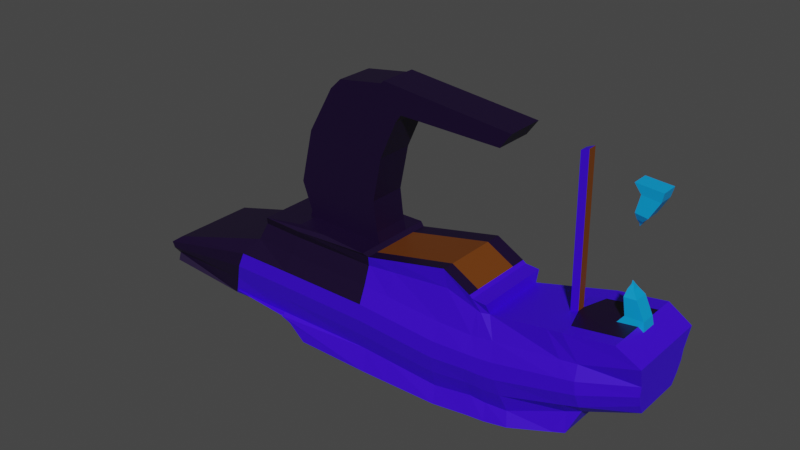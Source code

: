 # Source: PlasmaRifleSmooth.blend  (saved by Blender 3.3.6; exported with 4.5.12 LTS)
import bpy
from mathutils import Matrix  # noqa: F401  (used for matrix-valued properties, if any)

bpy.ops.wm.read_factory_settings(use_empty=True)
scene = bpy.context.scene
scene.name = 'Scene'

# ---- collections
col_collection = bpy.data.collections.new('Collection'); scene.collection.children.link(col_collection)

# ---- materials (node trees are filled in below, after node groups)
mat_main_coating = bpy.data.materials.new('Main Coating')
mat_main_coating.use_transparent_shadow = False
mat_orange = bpy.data.materials.new('Orange')
mat_orange.use_transparent_shadow = False
mat_purple_grey = bpy.data.materials.new('Purple Grey')
mat_purple_grey.use_transparent_shadow = False
mat_light_blue = bpy.data.materials.new('Light Blue')
mat_light_blue.use_transparent_shadow = False
mat_purple = bpy.data.materials.new('Purple')
mat_purple.use_transparent_shadow = False

# ---- material node trees
mat_main_coating.use_nodes = True; mat_main_coating.node_tree.nodes.clear()
_N = mat_main_coating.node_tree.nodes; _L = mat_main_coating.node_tree.links
n0 = _N.new('ShaderNodeBsdfPrincipled'); n0.name = 'Principled BSDF'; n0.location = (10, 300)
n0.distribution = 'GGX'
n0.subsurface_method = 'RANDOM_WALK_SKIN'
n0.inputs[0].default_value = (0.04396, 0.0, 0.8, 1.0)
n0.inputs[3].default_value = 1.45
n0.inputs[27].default_value = (0.0, 0.0, 0.0, 1.0)
n0.inputs[28].default_value = 1.0
n1 = _N.new('ShaderNodeOutputMaterial'); n1.name = 'Material Output'; n1.location = (300, 300)
_L.new(n0.outputs[0], n1.inputs[0])
n1.is_active_output = True
mat_orange.use_nodes = True; mat_orange.node_tree.nodes.clear()
_N = mat_orange.node_tree.nodes; _L = mat_orange.node_tree.links
n0 = _N.new('ShaderNodeBsdfPrincipled'); n0.name = 'Principled BSDF'; n0.location = (10, 300)
n0.distribution = 'GGX'
n0.subsurface_method = 'RANDOM_WALK_SKIN'
n0.inputs[0].default_value = (0.1557, 0.04054, 0.002809, 1.0)
n0.inputs[3].default_value = 1.45
n0.inputs[27].default_value = (0.0, 0.0, 0.0, 1.0)
n0.inputs[28].default_value = 1.0
n1 = _N.new('ShaderNodeOutputMaterial'); n1.name = 'Material Output'; n1.location = (300, 300)
_L.new(n0.outputs[0], n1.inputs[0])
n1.is_active_output = True
mat_purple_grey.use_nodes = True; mat_purple_grey.node_tree.nodes.clear()
_N = mat_purple_grey.node_tree.nodes; _L = mat_purple_grey.node_tree.links
n0 = _N.new('ShaderNodeBsdfPrincipled'); n0.name = 'Principled BSDF'; n0.location = (10, 300)
n0.distribution = 'GGX'
n0.subsurface_method = 'RANDOM_WALK_SKIN'
n0.inputs[0].default_value = (0.007338, 0.0, 0.02422, 1.0)
n0.inputs[3].default_value = 1.45
n0.inputs[27].default_value = (0.0, 0.0, 0.0, 1.0)
n0.inputs[28].default_value = 1.0
n1 = _N.new('ShaderNodeOutputMaterial'); n1.name = 'Material Output'; n1.location = (300, 300)
_L.new(n0.outputs[0], n1.inputs[0])
n1.is_active_output = True
mat_light_blue.use_nodes = True; mat_light_blue.node_tree.nodes.clear()
_N = mat_light_blue.node_tree.nodes; _L = mat_light_blue.node_tree.links
n0 = _N.new('ShaderNodeBsdfPrincipled'); n0.name = 'Principled BSDF'; n0.location = (10, 300)
n0.distribution = 'GGX'
n0.subsurface_method = 'RANDOM_WALK_SKIN'
n0.inputs[0].default_value = (0.0, 0.3367, 0.8, 1.0)
n0.inputs[3].default_value = 1.45
n0.inputs[27].default_value = (0.0, 0.0, 0.0, 1.0)
n0.inputs[28].default_value = 1.0
n1 = _N.new('ShaderNodeOutputMaterial'); n1.name = 'Material Output'; n1.location = (300, 300)
_L.new(n0.outputs[0], n1.inputs[0])
n1.is_active_output = True
mat_purple.use_nodes = True; mat_purple.node_tree.nodes.clear()
_N = mat_purple.node_tree.nodes; _L = mat_purple.node_tree.links
n0 = _N.new('ShaderNodeBsdfPrincipled'); n0.name = 'Principled BSDF'; n0.location = (10, 300)
n0.distribution = 'GGX'
n0.subsurface_method = 'RANDOM_WALK_SKIN'
n0.inputs[0].default_value = (0.2718, 0.0, 0.8, 1.0)
n0.inputs[3].default_value = 1.45
n0.inputs[27].default_value = (0.0, 0.0, 0.0, 1.0)
n0.inputs[28].default_value = 1.0
n1 = _N.new('ShaderNodeOutputMaterial'); n1.name = 'Material Output'; n1.location = (300, 300)
_L.new(n0.outputs[0], n1.inputs[0])
n1.is_active_output = True

# ---- world
world_world = bpy.data.worlds.new('World'); scene.world = world_world
world_world.use_nodes = True; world_world.node_tree.nodes.clear()
_N = world_world.node_tree.nodes; _L = world_world.node_tree.links
n0 = _N.new('ShaderNodeOutputWorld'); n0.name = 'World Output'; n0.location = (300, 300)
n1 = _N.new('ShaderNodeBackground'); n1.name = 'Background'; n1.location = (10, 300)
n1.inputs[0].default_value = (0.05088, 0.05088, 0.05088, 1.0)
_L.new(n1.outputs[0], n0.inputs[0])
n0.is_active_output = True
world_world.color = (0.05088, 0.05088, 0.05088)
world_world.use_sun_shadow = False
world_world.sun_shadow_jitter_overblur = 0.0

# ---- meshes
me_cube_006 = bpy.data.meshes.new('Cube.006')
me_cube_006.from_pydata([(-3.924, -1.13, -2.385), (-2.252, -1.226, 0.8413), (-3.925, 1.225, -2.301), (-2.252, 1.221, 0.8413), (1.446, -1.052, -2.3), (1.737, -1.22, 0.904), (1.446, 1.047, -2.3), (1.737, 1.215, 0.9038), (-0.8494, -1.214, 1.07), (-0.8494, 1.209, 1.07), (1.593, -1.286, 1.003), (1.593, 1.281, 1.003), (-1.852, 1.057, -2.292), (-0.9129, 1.284, 0.8528), (-1.851, -1.082, -2.324), (-0.9129, -1.289, 0.8529), (0.09137, 1.209, 1.039), (0.09137, -1.214, 1.039), (-3.789, -1.205, -2.238), (-3.798, 1.204, -2.205), (-1.847, 1.266, -2.336), (-1.839, -1.243, -2.367), (1.445, -1.21, -3.011), (1.445, 1.205, -3.011), (-1.862, 1.206, -2.418), (-1.862, -1.211, -2.418), (-0.9812, -1.204, -3.007), (-0.9812, 1.199, -3.007), (-1.519, 1.199, -2.545), (-1.519, -1.204, -2.545), (-2.63, -1.202, -0.008571), (-2.63, 1.197, -0.008571), (1.636, 1.267, -0.007876), (1.635, -1.272, -0.005124), (-1.18, -1.273, -0.02953), (-1.18, 1.268, -0.02953), (-6.362, -1.409, -1.952), (-6.361, 1.561, -1.929), (-6.147, -1.362, -1.032), (-6.147, 1.357, -1.032), (3.987, -1.051, -2.431), (4.353, -1.22, 1.479), (3.987, 1.046, -2.431), (4.353, 1.215, 1.478), (4.051, -1.21, -2.948), (4.051, 1.205, -2.948), (4.293, 1.389, -0.16), (4.293, -1.272, -0.1522), (5.21, -1.052, -2.21), (5.202, -1.221, 1.012), (5.21, 1.047, -2.21), (5.202, 1.216, 1.011), (5.224, -1.21, -2.776), (5.224, 1.206, -2.776), (5.331, 1.39, -0.1402), (5.342, -1.272, -0.1312), (5.71, -1.053, -2.224), (5.295, -1.225, 0.9342), (5.71, 1.048, -2.224), (5.294, 1.22, 0.9333), (5.774, -1.212, -2.716), (5.774, 1.207, -2.716), (5.552, 1.268, -0.1022), (5.564, -1.272, -0.09842), (6.406, -1.052, -2.16), (5.724, -1.225, 0.9081), (6.406, 1.047, -2.16), (5.723, 1.22, 0.9077), (6.524, -1.21, -2.561), (6.524, 1.205, -2.561), (6.007, 1.267, -0.03896), (6.007, -1.272, -0.03896), (-2.402, -1.067, 0.5386), (-2.402, 1.062, 0.5386), (1.678, 1.12, 0.5803), (1.677, -1.126, 0.5837), (-1.019, -1.13, 0.5533), (-1.019, 1.125, 0.5532), (4.407, 1.115, 0.8727), (4.407, -1.121, 0.8811), (5.363, 1.119, 0.5842), (5.374, -1.124, 0.5945), (5.498, 1.122, 0.5556), (5.512, -1.127, 0.5608), (5.752, 1.059, 0.578), (5.752, -1.064, 0.5784), (8.459, -0.7458, -1.382), (8.459, 0.741, -1.382), (8.099, -0.8578, -2.171), (8.099, 0.853, -2.171), (8.522, 1.267, 0.3525), (8.522, -1.272, 0.3525), (8.043, 1.313, 1.076), (8.043, -1.317, 1.076), (10.09, -0.7596, -0.6507), (10.09, 0.7548, -0.6507), (10.19, 1.267, 0.9036), (10.19, -1.272, 0.9036), (9.491, 1.313, 1.31), (9.491, -1.318, 1.31), (-3.411, 1.427, -1.132), (1.543, 1.427, -1.118), (1.543, -1.432, -1.118), (-1.509, -1.432, -1.115), (-1.509, 1.427, -1.115), (-3.411, -1.432, -1.132), (-6.503, 1.427, -1.529), (-6.503, -1.432, -1.529), (4.14, 1.427, -1.258), (4.14, -1.432, -1.258), (5.274, 1.427, -1.136), (5.274, -1.432, -1.136), (5.634, 1.427, -1.126), (5.634, -1.432, -1.126), (6.2, 1.427, -1.066), (6.2, -1.432, -1.066), (8.602, 1.427, -0.4434), (8.602, -1.432, -0.4434), (10.13, 1.046, -0.008018), (10.13, -1.051, -0.008018), (-3.165, -1.443, -0.6014), (-6.573, -1.443, -1.333), (-3.165, 1.438, -0.6014), (1.589, 1.438, -0.5682), (1.589, -1.443, -0.5682), (-1.344, -1.443, -0.5806), (-1.344, 1.438, -0.5806), (-6.573, 1.438, -1.333), (4.216, 1.561, -0.7102), (4.216, -1.443, -0.7102), (5.308, 1.561, -0.6395), (5.308, -1.443, -0.6395), (5.599, 1.438, -0.6192), (5.599, -1.443, -0.6192), (6.104, 1.438, -0.5596), (6.104, -1.443, -0.5596), (8.564, 1.438, -0.05201), (8.564, -1.443, -0.05201), (10.15, 1.054, 0.2993), (10.15, -1.059, 0.2993), (-3.663, 1.427, -1.674), (1.496, 1.268, -1.694), (1.496, -1.273, -1.694), (-1.676, -1.273, -1.677), (-1.676, 1.268, -1.677), (-6.432, 1.427, -1.729), (4.063, 1.268, -1.832), (4.063, -1.273, -1.832), (5.24, 1.268, -1.66), (5.24, -1.273, -1.66), (5.67, 1.268, -1.66), (5.67, -1.273, -1.66), (6.301, 1.268, -1.601), (6.301, -1.273, -1.601), (8.648, 1.269, -0.8626), (8.648, -1.274, -0.8626), (10.11, 0.9306, -0.337), (10.11, -0.9354, -0.337), (-3.663, -1.273, -1.693), (-6.433, -1.275, -1.752), (-3.925, 0.7612, -2.318), (-2.252, 0.739, 0.8413), (1.737, 0.7354, 0.9038), (-0.8494, 0.7319, 1.07), (1.593, 0.7753, 1.003), (0.09137, 0.7319, 1.039), (-1.852, 0.6355, -2.298), (-3.796, 0.7293, -2.211), (-1.846, 0.7715, -2.342), (1.445, 0.7297, -3.011), (-1.862, 0.7302, -2.418), (-0.9812, 0.726, -3.007), (-1.519, 0.726, -2.545), (-2.63, 0.7246, -0.008571), (-6.361, 0.976, -1.933), (-6.147, 0.8218, -1.032), (4.353, 0.7353, 1.478), (4.051, 0.7293, -2.948), (5.202, 0.7362, 1.011), (5.224, 0.7298, -2.776), (5.294, 0.7382, 0.9335), (5.774, 0.7305, -2.716), (5.723, 0.7385, 0.9078), (6.524, 0.7295, -2.561), (5.752, 0.6409, 0.5781), (-2.402, 0.6431, 0.5386), (8.459, 0.4482, -1.382), (8.099, 0.5161, -2.171), (8.043, 0.7947, 1.076), (10.09, 0.4565, -0.6507), (10.19, 0.7672, 0.9036), (9.491, 0.7947, 1.31), (10.13, 0.6331, -0.008018), (-6.503, 0.864, -1.529), (10.15, 0.6379, 0.2993), (-6.573, 0.8705, -1.333), (-6.432, 0.8949, -1.734), (10.11, 0.5631, -0.337), (2.597, 1.215, 1.093), (2.597, -1.22, 1.093), (2.51, 1.307, -0.05789), (2.281, 1.047, -2.343), (2.509, -1.272, -0.05347), (2.302, -1.21, -2.991), (2.281, -1.052, -2.343), (2.302, 1.205, -2.991), (2.575, 1.118, 0.6764), (2.575, -1.124, 0.6815), (2.397, -1.432, -1.164), (2.397, 1.427, -1.164), (2.453, -1.443, -0.6149), (2.453, 1.478, -0.6149), (2.34, 1.268, -1.739), (2.34, -1.273, -1.739), (2.302, 0.7296, -2.991), (2.597, 0.7354, 1.093), (-3.924, -0.7646, -2.372), (1.737, -0.8419, 0.9039), (1.593, -0.8871, 1.003), (0.09137, -0.8378, 1.039), (-1.851, -0.7496, -2.319), (-3.79, -0.8308, -2.233), (-1.84, -0.8537, -2.362), (-1.862, -0.8358, -2.418), (-1.519, -0.831, -2.545), (-6.362, -0.9477, -1.948), (4.353, -0.8418, 1.479), (5.202, -0.8429, 1.012), (5.295, -0.8455, 0.9341), (5.723, -0.8454, 0.908), (5.752, -0.7345, 0.5783), (8.043, -0.9092, 1.076), (10.19, -0.8779, 0.9036), (9.491, -0.9092, 1.31), (10.13, -0.7253, -0.008018), (10.15, -0.7308, 0.2993), (10.11, -0.6458, -0.337), (-2.252, -0.8458, 0.8413), (-0.8494, -0.8378, 1.07), (1.445, -0.8352, -3.011), (-0.9812, -0.831, -3.007), (-2.63, -0.8294, -0.008571), (-6.147, -0.94, -1.032), (4.051, -0.8348, -2.948), (5.224, -0.8354, -2.776), (5.774, -0.8362, -2.716), (6.524, -0.835, -2.561), (-2.402, -0.7367, 0.5386), (8.459, -0.515, -1.382), (8.099, -0.5923, -2.171), (10.09, -0.5245, -0.6507), (-6.503, -0.988, -1.529), (-6.573, -0.9954, -1.333), (-6.433, -0.8554, -1.748), (2.302, -0.8351, -2.991), (2.597, -0.8418, 1.093), (-2.252, 0.1951, 0.8413), (-0.8494, 0.1932, 1.07), (1.445, 0.1926, -3.011), (-0.9812, 0.1916, -3.007), (-2.63, 0.1913, -0.008571), (-6.147, 0.2172, -1.032), (4.051, 0.1925, -2.948), (5.224, 0.1927, -2.776), (5.774, 0.1929, -2.716), (6.524, 0.1926, -2.561), (-2.402, 0.1695, 0.5386), (8.459, 0.1176, -1.382), (8.099, 0.1357, -2.171), (10.09, 0.1199, -0.6507), (-6.503, 0.2284, -1.529), (-6.573, 0.2301, -1.333), (-6.433, 0.2942, -1.739), (2.597, 0.1941, 1.093), (-3.925, 0.2375, -2.336), (1.737, 0.1941, 0.9039), (1.593, 0.2048, 1.003), (0.09137, 0.1932, 1.039), (-1.851, 0.1601, -2.305), (-3.794, 0.1939, -2.219), (-1.844, 0.2138, -2.349), (-1.862, 0.1928, -2.418), (-1.519, 0.1916, -2.545), (-6.361, 0.3158, -1.939), (4.353, 0.1941, 1.479), (5.202, 0.1943, 1.011), (5.295, 0.1947, 0.9337), (5.723, 0.1949, 0.9079), (5.752, 0.1689, 0.5782), (7.815, 0.0663, 1.073), (10.19, 0.2026, 0.9036), (9.491, 0.2099, 1.31), (10.13, 0.1669, -0.008018), (10.15, 0.1682, 0.2993), (10.11, 0.1483, -0.337), (2.302, 0.1926, -2.991), (-3.924, -0.1628, -2.351), (1.737, -0.2197, 0.9039), (1.593, -0.2314, 1.003), (0.09137, -0.2186, 1.039), (-1.851, -0.2033, -2.311), (-3.792, -0.2154, -2.224), (-1.842, -0.2126, -2.354), (-1.862, -0.2181, -2.418), (-1.519, -0.2169, -2.545), (-6.362, -0.1889, -1.942), (4.353, -0.2197, 1.479), (5.202, -0.22, 1.011), (5.295, -0.2208, 0.9338), (5.723, -0.2206, 0.9079), (5.752, -0.1919, 0.5782), (7.812, -0.1972, 1.073), (10.19, -0.229, 0.9036), (9.491, -0.2371, 1.31), (10.13, -0.1895, -0.008018), (10.15, -0.1909, 0.2993), (10.11, -0.1689, -0.337), (2.302, -0.2179, -2.991), (-2.252, -0.2207, 0.8413), (-0.8494, -0.2186, 1.07), (1.445, -0.2179, -3.011), (-0.9812, -0.2169, -3.007), (-2.63, -0.2164, -0.008571), (-6.147, -0.2451, -1.032), (4.051, -0.2178, -2.948), (5.224, -0.218, -2.776), (5.774, -0.2182, -2.716), (6.524, -0.2179, -2.561), (-2.402, -0.1924, 0.5386), (8.459, -0.1351, -1.382), (8.099, -0.1551, -2.171), (10.09, -0.1375, -0.6507), (-6.503, -0.2575, -1.529), (-6.573, -0.2594, -1.333), (-6.433, -0.165, -1.743), (2.597, -0.2197, 1.093), (7.781, 0.9241, -2.249), (8.045, 0.8028, -1.539), (8.045, -0.8076, -1.539), (8.014, -1.272, 0.2735), (7.58, -1.266, 0.9755), (7.781, -0.929, -2.249), (8.014, 1.267, 0.2735), (7.58, 1.261, 0.9755), (8.117, 1.427, -0.5692), (8.117, -1.432, -0.5692), (8.067, -1.443, -0.1545), (8.067, 1.438, -0.1545), (8.174, 1.269, -1.012), (8.174, -1.274, -1.012), (7.58, 0.7636, 0.9755), (7.781, 0.5592, -2.249), (7.781, -0.6413, -2.249), (7.58, -0.8739, 0.9755), (7.585, 0.05802, 0.9756), (7.781, 0.1472, -2.249), (7.781, -0.1678, -2.249), (7.582, -0.188, 0.9755), (7.518, 0.05802, 5.361), (7.749, 0.0663, 5.458), (7.745, -0.1972, 5.458), (7.515, -0.188, 5.361)], [], [(185, 161, 3, 73), (77, 13, 7, 74), (207, 202, 47, 79), (76, 15, 1, 72), (12, 6, 23, 24), (13, 3, 9, 16), (219, 238, 8, 17), (162, 7, 11, 164), (237, 1, 8, 238), (15, 5, 10, 17), (1, 15, 17, 8), (218, 219, 17, 10), (7, 13, 16, 11), (2, 12, 20, 19), (75, 5, 15, 76), (73, 3, 13, 77), (221, 222, 21, 18), (160, 2, 19, 167), (14, 0, 18, 21), (220, 14, 21, 222), (22, 25, 29, 26), (211, 200, 46, 128), (166, 12, 24, 170), (4, 14, 25, 22), (224, 240, 26, 29), (24, 23, 27, 28), (239, 22, 26, 240), (170, 24, 28, 172), (122, 31, 35, 126), (124, 33, 34, 125), (125, 34, 30, 120), (255, 199, 41, 226), (126, 35, 32, 123), (216, 0, 36, 225), (195, 175, 39, 127), (140, 2, 37, 145), (120, 30, 38, 121), (173, 31, 39, 175), (147, 40, 48, 149), (45, 42, 50, 53), (78, 43, 51, 80), (204, 203, 44, 40), (205, 201, 42, 45), (213, 204, 40, 147), (214, 205, 45, 177), (206, 198, 43, 78), (130, 54, 62, 132), (227, 49, 57, 228), (179, 53, 61, 181), (79, 47, 55, 81), (40, 44, 52, 48), (177, 45, 53, 179), (226, 41, 49, 227), (128, 46, 54, 130), (181, 61, 69, 183), (56, 60, 68, 64), (83, 63, 71, 85), (80, 51, 59, 82), (53, 50, 58, 61), (149, 48, 56, 151), (81, 55, 63, 83), (48, 52, 60, 56), (230, 229, 65, 85), (340, 339, 91, 93), (349, 338, 86, 155), (228, 57, 65, 229), (132, 62, 70, 134), (82, 59, 67, 84), (61, 58, 66, 69), (151, 56, 64, 153), (62, 82, 84, 70), (336, 337, 87, 89), (49, 81, 83, 57), (54, 80, 82, 62), (57, 83, 85, 65), (41, 79, 81, 49), (200, 206, 78, 46), (46, 78, 80, 54), (31, 73, 77, 35), (33, 75, 76, 34), (34, 76, 72, 30), (199, 207, 79, 41), (35, 77, 74, 32), (173, 185, 73, 31), (248, 86, 88, 249), (90, 92, 98, 96), (186, 87, 95, 189), (338, 341, 88, 86), (351, 336, 89, 187), (347, 342, 90, 136), (353, 340, 93, 231), (342, 343, 92, 90), (235, 232, 97, 139), (232, 233, 99, 97), (155, 86, 94, 157), (136, 90, 96, 138), (231, 93, 99, 233), (93, 91, 97, 99), (154, 116, 118, 156), (137, 117, 119, 139), (236, 234, 119, 157), (348, 344, 116, 154), (133, 113, 115, 135), (150, 112, 114, 152), (346, 345, 117, 137), (131, 111, 113, 133), (146, 108, 110, 148), (148, 110, 112, 150), (210, 208, 109, 129), (129, 109, 111, 131), (158, 105, 107, 159), (122, 100, 106, 127), (196, 193, 106, 145), (144, 104, 101, 141), (143, 103, 105, 158), (142, 102, 103, 143), (140, 100, 104, 144), (212, 209, 108, 146), (31, 122, 127, 39), (47, 129, 131, 55), (202, 210, 129, 47), (55, 131, 133, 63), (339, 346, 137, 91), (63, 133, 135, 71), (91, 137, 139, 97), (116, 136, 138, 118), (234, 235, 139, 119), (344, 347, 136, 116), (112, 132, 134, 114), (108, 128, 130, 110), (110, 130, 132, 112), (105, 120, 121, 107), (193, 195, 127, 106), (104, 126, 123, 101), (103, 125, 120, 105), (102, 124, 125, 103), (100, 122, 126, 104), (209, 211, 128, 108), (201, 212, 146, 42), (2, 140, 144, 12), (4, 142, 143, 14), (14, 143, 158, 0), (12, 144, 141, 6), (174, 196, 145, 37), (0, 158, 159, 36), (50, 148, 150, 58), (42, 146, 148, 50), (58, 150, 152, 66), (337, 348, 154, 87), (250, 236, 157, 94), (87, 154, 156, 95), (117, 155, 157, 119), (113, 151, 153, 115), (345, 349, 155, 117), (111, 149, 151, 113), (208, 213, 147, 109), (109, 147, 149, 111), (100, 140, 145, 106), (95, 156, 197, 189), (283, 272, 196, 174), (270, 271, 195, 193), (118, 138, 194, 192), (272, 270, 193, 196), (156, 118, 192, 197), (92, 188, 191, 98), (96, 98, 191, 190), (138, 96, 190, 194), (343, 350, 188, 92), (355, 351, 187, 268), (267, 186, 189, 269), (87, 186, 187, 89), (260, 266, 185, 173), (59, 180, 182, 67), (84, 67, 182, 184), (264, 181, 183, 265), (43, 176, 178, 51), (262, 177, 179, 263), (263, 179, 181, 264), (51, 178, 180, 59), (295, 214, 177, 262), (260, 173, 175, 261), (271, 261, 175, 195), (2, 160, 174, 37), (198, 215, 176, 43), (281, 170, 172, 282), (23, 169, 171, 27), (28, 27, 171, 172), (278, 166, 170, 281), (12, 166, 168, 20), (274, 160, 167, 279), (19, 20, 168, 167), (11, 16, 165, 164), (3, 161, 163, 9), (275, 162, 164, 276), (16, 9, 163, 165), (266, 256, 161, 185), (7, 162, 215, 198), (258, 169, 214, 295), (102, 142, 213, 208), (6, 141, 212, 201), (101, 123, 211, 209), (33, 124, 210, 202), (141, 101, 209, 212), (124, 102, 208, 210), (5, 75, 207, 199), (32, 74, 206, 200), (74, 7, 198, 206), (169, 23, 205, 214), (142, 4, 204, 213), (23, 6, 201, 205), (4, 22, 203, 204), (217, 5, 199, 255), (123, 32, 200, 211), (75, 33, 202, 207), (297, 217, 255, 335), (22, 239, 254, 203), (72, 1, 237, 247), (5, 217, 218, 10), (0, 216, 221, 18), (14, 220, 223, 25), (25, 223, 224, 29), (121, 38, 242, 252), (30, 241, 242, 38), (203, 254, 243, 44), (52, 244, 245, 60), (44, 243, 244, 52), (60, 245, 246, 68), (30, 72, 247, 241), (86, 248, 250, 94), (341, 352, 249, 88), (159, 107, 251, 253), (107, 121, 252, 251), (36, 159, 253, 225), (331, 316, 236, 250), (314, 315, 235, 234), (316, 314, 234, 236), (311, 231, 233, 313), (312, 313, 233, 232), (315, 312, 232, 235), (357, 353, 231, 311), (329, 248, 249, 330), (308, 228, 229, 309), (310, 309, 229, 230), (306, 226, 227, 307), (307, 227, 228, 308), (296, 216, 225, 305), (335, 255, 226, 306), (320, 239, 240, 321), (304, 321, 240, 224), (300, 220, 222, 302), (301, 302, 222, 221), (298, 299, 219, 218), (318, 237, 238, 319), (299, 319, 238, 219), (165, 163, 257, 277), (161, 256, 257, 163), (164, 165, 277, 276), (167, 168, 280, 279), (166, 278, 280, 168), (172, 171, 259, 282), (169, 258, 259, 171), (215, 273, 284, 176), (160, 274, 283, 174), (178, 285, 286, 180), (176, 284, 285, 178), (184, 182, 287, 288), (180, 286, 287, 182), (186, 267, 268, 187), (350, 354, 289, 188), (194, 190, 290, 293), (190, 191, 291, 290), (188, 289, 291, 191), (197, 192, 292, 294), (192, 194, 293, 292), (189, 197, 294, 269), (162, 275, 273, 215), (320, 258, 295, 317), (328, 318, 256, 266), (297, 275, 276, 298), (296, 274, 279, 301), (300, 278, 281, 303), (303, 281, 282, 304), (333, 323, 261, 271), (322, 260, 261, 323), (317, 295, 262, 324), (325, 263, 264, 326), (324, 262, 263, 325), (326, 264, 265, 327), (322, 328, 266, 260), (329, 267, 269, 331), (356, 355, 268, 330), (334, 332, 270, 272), (332, 333, 271, 270), (305, 334, 272, 283), (225, 253, 334, 305), (251, 252, 333, 332), (253, 251, 332, 334), (352, 356, 330, 249), (248, 329, 331, 250), (241, 247, 328, 322), (245, 326, 327, 246), (243, 324, 325, 244), (244, 325, 326, 245), (254, 317, 324, 243), (241, 322, 323, 242), (252, 242, 323, 333), (223, 303, 304, 224), (220, 300, 303, 223), (216, 296, 301, 221), (217, 297, 298, 218), (247, 237, 318, 328), (239, 320, 317, 254), (277, 257, 319, 299), (256, 318, 319, 257), (276, 277, 299, 298), (279, 280, 302, 301), (278, 300, 302, 280), (282, 259, 321, 304), (258, 320, 321, 259), (273, 335, 306, 284), (274, 296, 305, 283), (285, 307, 308, 286), (284, 306, 307, 285), (288, 287, 309, 310), (286, 308, 309, 287), (267, 329, 330, 268), (357, 358, 354), (293, 290, 312, 315), (290, 291, 313, 312), (289, 311, 313, 291), (294, 292, 314, 316), (292, 293, 315, 314), (269, 294, 316, 331), (275, 297, 335, 273), (288, 310, 357, 354), (246, 327, 356, 352), (327, 265, 355, 356), (184, 288, 354, 350), (310, 230, 353, 357), (68, 246, 352, 341), (265, 183, 351, 355), (84, 184, 350, 343), (115, 153, 349, 345), (66, 152, 348, 337), (114, 134, 347, 344), (71, 135, 346, 339), (135, 115, 345, 346), (152, 114, 344, 348), (70, 84, 343, 342), (230, 85, 340, 353), (134, 70, 342, 347), (183, 69, 336, 351), (64, 68, 341, 338), (69, 66, 337, 336), (153, 64, 338, 349), (85, 71, 339, 340), (358, 361, 360, 359), (311, 361, 357), (289, 360, 311), (289, 358, 359), (357, 361, 358), (311, 360, 361), (289, 359, 360), (289, 354, 358)])
me_cube_006.polygons.foreach_set('material_index', [2, 2, 0, 2, 0, 2, 2, 2, 2, 2, 2, 2, 2, 0, 2, 2, 0, 0, 0, 0, 0, 0, 0, 0, 0, 0, 0, 0, 2, 2, 2, 2, 2, 0, 0, 2, 2, 2, 0, 0, 0, 0, 0, 0, 0, 0, 0, 0, 0, 0, 0, 0, 2, 0, 0, 0, 0, 0, 0, 0, 0, 0, 0, 0, 0, 0, 0, 0, 0, 0, 0, 0, 0, 0, 0, 0, 0, 0, 2, 2, 2, 0, 2, 2, 0, 0, 0, 0, 0, 0, 0, 0, 0, 0, 0, 0, 0, 0, 0, 0, 0, 0, 0, 0, 0, 0, 0, 0, 0, 0, 2, 2, 0, 0, 0, 0, 0, 0, 2, 0, 0, 0, 0, 0, 0, 0, 0, 0, 0, 0, 0, 2, 0, 0, 0, 0, 0, 0, 0, 0, 0, 0, 0, 0, 2, 0, 0, 0, 0, 0, 0, 0, 0, 0, 0, 0, 0, 2, 0, 0, 0, 0, 0, 0, 0, 0, 0, 0, 0, 0, 0, 2, 0, 0, 0, 2, 0, 0, 0, 0, 2, 0, 0, 2, 0, 0, 0, 0, 0, 0, 0, 2, 2, 2, 2, 2, 2, 0, 0, 0, 0, 0, 0, 0, 0, 0, 0, 0, 0, 0, 0, 2, 0, 0, 1, 0, 2, 2, 0, 0, 0, 0, 2, 0, 0, 0, 0, 2, 0, 0, 0, 0, 0, 0, 0, 0, 2, 0, 0, 0, 0, 0, 0, 1, 0, 0, 1, 0, 0, 0, 0, 2, 2, 2, 2, 2, 2, 0, 0, 0, 0, 1, 0, 0, 1, 0, 0, 0, 0, 0, 0, 2, 0, 0, 0, 1, 0, 2, 2, 0, 0, 0, 0, 2, 0, 0, 0, 0, 2, 0, 0, 0, 0, 0, 0, 0, 0, 0, 0, 2, 0, 0, 0, 0, 2, 0, 0, 0, 0, 2, 2, 0, 0, 2, 0, 0, 0, 0, 0, 1, 0, 0, 1, 0, 0, 0, 0, 0, 0, 2, 0, 0, 0, 1, 0, 0, 0, 0, 0, 0, 0, 0, 0, 0, 0, 0, 0, 0, 0, 0, 0, 0, 0, 0, 0, 0, 0, 0, 1, 0, 0, 0, 1, 0])
_uv = me_cube_006.uv_layers.new(name='UVMap')
_uv.uv.foreach_set('vector', [0.5966, 0.2008, 0.625, 0.2008, 0.625, 0.25, 0.5966, 0.25, 0.5966, 0.3449, 0.625, 0.3449, 0.625, 0.5, 0.5966, 0.5, 0.5966, 0.75, 0.5532, 0.75, 0.5532, 0.75, 0.5966, 0.75, 0.5966, 0.9051, 0.625, 0.9051, 0.625, 1.0, 0.5966, 1.0, 0.375, 0.3449, 0.375, 0.5, 0.375, 0.5, 0.375, 0.3449, 0.625, 0.3449, 0.625, 0.25, 0.625, 0.25, 0.625, 0.3449, 0.7801, 0.7112, 0.875, 0.7112, 0.875, 0.75, 0.7801, 0.75, 0.625, 0.5492, 0.625, 0.5, 0.625, 0.5, 0.625, 0.5492, 0.625, 0.03881, 0.625, 0.0, 0.625, 0.0, 0.625, 0.03881, 0.625, 0.9051, 0.625, 0.75, 0.625, 0.75, 0.625, 0.9051, 0.625, 1.0, 0.625, 0.9051, 0.625, 0.9051, 0.625, 1.0, 0.625, 0.7112, 0.7801, 0.7112, 0.7801, 0.75, 0.625, 0.75, 0.625, 0.5, 0.625, 0.3449, 0.625, 0.3449, 0.625, 0.5, 0.375, 0.25, 0.375, 0.3449, 0.375, 0.3449, 0.375, 0.25, 0.5966, 0.75, 0.625, 0.75, 0.625, 0.9051, 0.5966, 0.9051, 0.5966, 0.25, 0.625, 0.25, 0.625, 0.3449, 0.5966, 0.3449, 0.125, 0.7112, 0.2199, 0.7112, 0.2199, 0.75, 0.125, 0.75, 0.375, 0.2008, 0.375, 0.25, 0.375, 0.25, 0.375, 0.2008, 0.375, 0.9051, 0.375, 1.0, 0.375, 1.0, 0.375, 0.9051, 0.2199, 0.7112, 0.2199, 0.75, 0.2199, 0.75, 0.2199, 0.7112, 0.375, 0.75, 0.375, 0.9051, 0.375, 0.9051, 0.375, 0.75, 0.5091, 0.5, 0.5532, 0.5, 0.5532, 0.5, 0.5091, 0.5, 0.2199, 0.5492, 0.2199, 0.5, 0.2199, 0.5, 0.2199, 0.5492, 0.375, 0.75, 0.375, 0.9051, 0.375, 0.9051, 0.375, 0.75, 0.2199, 0.7112, 0.375, 0.7112, 0.375, 0.75, 0.2199, 0.75, 0.375, 0.3449, 0.375, 0.5, 0.375, 0.5, 0.375, 0.3449, 0.375, 0.7112, 0.375, 0.75, 0.375, 0.75, 0.375, 0.7112, 0.2199, 0.5492, 0.2199, 0.5, 0.2199, 0.5, 0.2199, 0.5492, 0.5091, 0.25, 0.5532, 0.25, 0.5532, 0.3449, 0.5091, 0.3449, 0.5091, 0.75, 0.5532, 0.75, 0.5532, 0.9051, 0.5091, 0.9051, 0.5091, 0.9051, 0.5532, 0.9051, 0.5532, 1.0, 0.5091, 1.0, 0.625, 0.7112, 0.625, 0.75, 0.625, 0.75, 0.625, 0.7112, 0.5091, 0.3449, 0.5532, 0.3449, 0.5532, 0.5, 0.5091, 0.5, 0.375, 0.03881, 0.375, 0.0, 0.375, 0.0, 0.375, 0.03881, 0.5091, 0.2008, 0.5532, 0.2008, 0.5532, 0.25, 0.5091, 0.25, 0.42, 0.25, 0.375, 0.25, 0.375, 0.25, 0.42, 0.25, 0.5091, 1.0, 0.5532, 1.0, 0.5532, 1.0, 0.5091, 1.0, 0.5532, 0.2008, 0.5532, 0.25, 0.5532, 0.25, 0.5532, 0.2008, 0.42, 0.75, 0.375, 0.75, 0.375, 0.75, 0.42, 0.75, 0.375, 0.5, 0.375, 0.5, 0.375, 0.5, 0.375, 0.5, 0.5966, 0.5, 0.625, 0.5, 0.625, 0.5, 0.5966, 0.5, 0.375, 0.75, 0.375, 0.75, 0.375, 0.75, 0.375, 0.75, 0.375, 0.5, 0.375, 0.5, 0.375, 0.5, 0.375, 0.5, 0.42, 0.75, 0.375, 0.75, 0.375, 0.75, 0.42, 0.75, 0.375, 0.5492, 0.375, 0.5, 0.375, 0.5, 0.375, 0.5492, 0.5966, 0.5, 0.625, 0.5, 0.625, 0.5, 0.5966, 0.5, 0.5091, 0.5, 0.5532, 0.5, 0.5532, 0.5, 0.5091, 0.5, 0.625, 0.7112, 0.625, 0.75, 0.625, 0.75, 0.625, 0.7112, 0.375, 0.5492, 0.375, 0.5, 0.375, 0.5, 0.375, 0.5492, 0.5966, 0.75, 0.5532, 0.75, 0.5532, 0.75, 0.5966, 0.75, 0.375, 0.75, 0.375, 0.75, 0.375, 0.75, 0.375, 0.75, 0.375, 0.5492, 0.375, 0.5, 0.375, 0.5, 0.375, 0.5492, 0.625, 0.7112, 0.625, 0.75, 0.625, 0.75, 0.625, 0.7112, 0.5091, 0.5, 0.5532, 0.5, 0.5532, 0.5, 0.5091, 0.5, 0.375, 0.5492, 0.375, 0.5, 0.375, 0.5, 0.375, 0.5492, 0.375, 0.75, 0.375, 0.75, 0.375, 0.75, 0.375, 0.75, 0.5966, 0.75, 0.5532, 0.75, 0.5532, 0.75, 0.5966, 0.75, 0.5966, 0.5, 0.625, 0.5, 0.625, 0.5, 0.5966, 0.5, 0.375, 0.5, 0.375, 0.5, 0.375, 0.5, 0.375, 0.5, 0.42, 0.75, 0.375, 0.75, 0.375, 0.75, 0.42, 0.75, 0.5966, 0.75, 0.5532, 0.75, 0.5532, 0.75, 0.5966, 0.75, 0.375, 0.75, 0.375, 0.75, 0.375, 0.75, 0.375, 0.75, 0.5966, 0.7112, 0.625, 0.7112, 0.625, 0.75, 0.5966, 0.75, 0.5966, 0.75, 0.5532, 0.75, 0.5532, 0.75, 0.5966, 0.75, 0.42, 0.75, 0.375, 0.75, 0.375, 0.75, 0.42, 0.75, 0.625, 0.7112, 0.625, 0.75, 0.625, 0.75, 0.625, 0.7112, 0.5091, 0.5, 0.5532, 0.5, 0.5532, 0.5, 0.5091, 0.5, 0.5966, 0.5, 0.625, 0.5, 0.625, 0.5, 0.5966, 0.5, 0.375, 0.5, 0.375, 0.5, 0.375, 0.5, 0.375, 0.5, 0.42, 0.75, 0.375, 0.75, 0.375, 0.75, 0.42, 0.75, 0.5532, 0.5, 0.5966, 0.5, 0.5966, 0.5, 0.5532, 0.5, 0.375, 0.5, 0.375, 0.5, 0.375, 0.5, 0.375, 0.5, 0.625, 0.75, 0.5966, 0.75, 0.5966, 0.75, 0.625, 0.75, 0.5532, 0.5, 0.5966, 0.5, 0.5966, 0.5, 0.5532, 0.5, 0.625, 0.75, 0.5966, 0.75, 0.5966, 0.75, 0.625, 0.75, 0.625, 0.75, 0.5966, 0.75, 0.5966, 0.75, 0.625, 0.75, 0.5532, 0.5, 0.5966, 0.5, 0.5966, 0.5, 0.5532, 0.5, 0.5532, 0.5, 0.5966, 0.5, 0.5966, 0.5, 0.5532, 0.5, 0.5532, 0.25, 0.5966, 0.25, 0.5966, 0.3449, 0.5532, 0.3449, 0.5532, 0.75, 0.5966, 0.75, 0.5966, 0.9051, 0.5532, 0.9051, 0.5532, 0.9051, 0.5966, 0.9051, 0.5966, 1.0, 0.5532, 1.0, 0.625, 0.75, 0.5966, 0.75, 0.5966, 0.75, 0.625, 0.75, 0.5532, 0.3449, 0.5966, 0.3449, 0.5966, 0.5, 0.5532, 0.5, 0.5532, 0.2008, 0.5966, 0.2008, 0.5966, 0.25, 0.5532, 0.25, 0.375, 0.7112, 0.375, 0.75, 0.375, 0.75, 0.375, 0.7112, 0.5532, 0.5, 0.5966, 0.5, 0.5966, 0.5, 0.5532, 0.5, 0.375, 0.5492, 0.375, 0.5, 0.375, 0.5, 0.375, 0.5492, 0.375, 0.75, 0.375, 0.75, 0.375, 0.75, 0.375, 0.75, 0.375, 0.5492, 0.375, 0.5, 0.375, 0.5, 0.375, 0.5492, 0.5091, 0.5, 0.5532, 0.5, 0.5532, 0.5, 0.5091, 0.5, 0.5966, 0.7112, 0.5966, 0.75, 0.5966, 0.75, 0.5966, 0.7112, 0.5532, 0.5, 0.5966, 0.5, 0.5966, 0.5, 0.5532, 0.5, 0.5091, 0.7112, 0.5532, 0.7112, 0.5532, 0.75, 0.5091, 0.75, 0.5532, 0.7112, 0.5966, 0.7112, 0.5966, 0.75, 0.5532, 0.75, 0.42, 0.75, 0.375, 0.75, 0.375, 0.75, 0.42, 0.75, 0.5091, 0.5, 0.5532, 0.5, 0.5532, 0.5, 0.5091, 0.5, 0.5966, 0.7112, 0.5966, 0.75, 0.5966, 0.75, 0.5966, 0.7112, 0.5966, 0.75, 0.5532, 0.75, 0.5532, 0.75, 0.5966, 0.75, 0.42, 0.5, 0.465, 0.5, 0.465, 0.5, 0.42, 0.5, 0.5091, 0.75, 0.465, 0.75, 0.465, 0.75, 0.5091, 0.75, 0.42, 0.7112, 0.465, 0.7112, 0.465, 0.75, 0.42, 0.75, 0.42, 0.5, 0.465, 0.5, 0.465, 0.5, 0.42, 0.5, 0.5091, 0.75, 0.465, 0.75, 0.465, 0.75, 0.5091, 0.75, 0.42, 0.5, 0.465, 0.5, 0.465, 0.5, 0.42, 0.5, 0.5091, 0.75, 0.465, 0.75, 0.465, 0.75, 0.5091, 0.75, 0.5091, 0.75, 0.465, 0.75, 0.465, 0.75, 0.5091, 0.75, 0.42, 0.5, 0.465, 0.5, 0.465, 0.5, 0.42, 0.5, 0.42, 0.5, 0.465, 0.5, 0.465, 0.5, 0.42, 0.5, 0.5091, 0.75, 0.465, 0.75, 0.465, 0.75, 0.5091, 0.75, 0.5091, 0.75, 0.465, 0.75, 0.465, 0.75, 0.5091, 0.75, 0.42, 1.0, 0.465, 1.0, 0.465, 1.0, 0.42, 1.0, 0.5091, 0.25, 0.465, 0.25, 0.465, 0.25, 0.5091, 0.25, 0.42, 0.2008, 0.465, 0.2008, 0.465, 0.25, 0.42, 0.25, 0.42, 0.3449, 0.465, 0.3449, 0.465, 0.5, 0.42, 0.5, 0.42, 0.9051, 0.465, 0.9051, 0.465, 1.0, 0.42, 1.0, 0.42, 0.75, 0.465, 0.75, 0.465, 0.9051, 0.42, 0.9051, 0.42, 0.25, 0.465, 0.25, 0.465, 0.3449, 0.42, 0.3449, 0.42, 0.5, 0.465, 0.5, 0.465, 0.5, 0.42, 0.5, 0.5532, 0.25, 0.5091, 0.25, 0.5091, 0.25, 0.5532, 0.25, 0.5532, 0.75, 0.5091, 0.75, 0.5091, 0.75, 0.5532, 0.75, 0.5532, 0.75, 0.5091, 0.75, 0.5091, 0.75, 0.5532, 0.75, 0.5532, 0.75, 0.5091, 0.75, 0.5091, 0.75, 0.5532, 0.75, 0.5532, 0.75, 0.5091, 0.75, 0.5091, 0.75, 0.5532, 0.75, 0.5532, 0.75, 0.5091, 0.75, 0.5091, 0.75, 0.5532, 0.75, 0.5532, 0.75, 0.5091, 0.75, 0.5091, 0.75, 0.5532, 0.75, 0.465, 0.5, 0.5091, 0.5, 0.5091, 0.5, 0.465, 0.5, 0.465, 0.7112, 0.5091, 0.7112, 0.5091, 0.75, 0.465, 0.75, 0.465, 0.5, 0.5091, 0.5, 0.5091, 0.5, 0.465, 0.5, 0.465, 0.5, 0.5091, 0.5, 0.5091, 0.5, 0.465, 0.5, 0.465, 0.5, 0.5091, 0.5, 0.5091, 0.5, 0.465, 0.5, 0.465, 0.5, 0.5091, 0.5, 0.5091, 0.5, 0.465, 0.5, 0.465, 1.0, 0.5091, 1.0, 0.5091, 1.0, 0.465, 1.0, 0.465, 0.2008, 0.5091, 0.2008, 0.5091, 0.25, 0.465, 0.25, 0.465, 0.3449, 0.5091, 0.3449, 0.5091, 0.5, 0.465, 0.5, 0.465, 0.9051, 0.5091, 0.9051, 0.5091, 1.0, 0.465, 1.0, 0.465, 0.75, 0.5091, 0.75, 0.5091, 0.9051, 0.465, 0.9051, 0.465, 0.25, 0.5091, 0.25, 0.5091, 0.3449, 0.465, 0.3449, 0.465, 0.5, 0.5091, 0.5, 0.5091, 0.5, 0.465, 0.5, 0.375, 0.5, 0.42, 0.5, 0.42, 0.5, 0.375, 0.5, 0.375, 0.25, 0.42, 0.25, 0.42, 0.3449, 0.375, 0.3449, 0.375, 0.75, 0.42, 0.75, 0.42, 0.9051, 0.375, 0.9051, 0.375, 0.9051, 0.42, 0.9051, 0.42, 1.0, 0.375, 1.0, 0.375, 0.3449, 0.42, 0.3449, 0.42, 0.5, 0.375, 0.5, 0.375, 0.2008, 0.42, 0.2008, 0.42, 0.25, 0.375, 0.25, 0.375, 1.0, 0.42, 1.0, 0.42, 1.0, 0.375, 1.0, 0.375, 0.5, 0.42, 0.5, 0.42, 0.5, 0.375, 0.5, 0.375, 0.5, 0.42, 0.5, 0.42, 0.5, 0.375, 0.5, 0.375, 0.5, 0.42, 0.5, 0.42, 0.5, 0.375, 0.5, 0.375, 0.5, 0.42, 0.5, 0.42, 0.5, 0.375, 0.5, 0.375, 0.7112, 0.42, 0.7112, 0.42, 0.75, 0.375, 0.75, 0.375, 0.5, 0.42, 0.5, 0.42, 0.5, 0.375, 0.5, 0.465, 0.75, 0.42, 0.75, 0.42, 0.75, 0.465, 0.75, 0.465, 0.75, 0.42, 0.75, 0.42, 0.75, 0.465, 0.75, 0.465, 0.75, 0.42, 0.75, 0.42, 0.75, 0.465, 0.75, 0.465, 0.75, 0.42, 0.75, 0.42, 0.75, 0.465, 0.75, 0.465, 0.75, 0.42, 0.75, 0.42, 0.75, 0.465, 0.75, 0.465, 0.75, 0.42, 0.75, 0.42, 0.75, 0.465, 0.75, 0.465, 0.25, 0.42, 0.25, 0.42, 0.25, 0.465, 0.25, 0.375, 0.5, 0.42, 0.5, 0.42, 0.5492, 0.375, 0.5492, 0.375, 0.1452, 0.42, 0.1452, 0.42, 0.2008, 0.375, 0.2008, 0.465, 0.1452, 0.5091, 0.1452, 0.5091, 0.2008, 0.465, 0.2008, 0.465, 0.5, 0.5091, 0.5, 0.5091, 0.5492, 0.465, 0.5492, 0.42, 0.1452, 0.465, 0.1452, 0.465, 0.2008, 0.42, 0.2008, 0.42, 0.5, 0.465, 0.5, 0.465, 0.5492, 0.42, 0.5492, 0.5966, 0.5, 0.5966, 0.5492, 0.5966, 0.5492, 0.5966, 0.5, 0.5532, 0.5, 0.5966, 0.5, 0.5966, 0.5492, 0.5532, 0.5492, 0.5091, 0.5, 0.5532, 0.5, 0.5532, 0.5492, 0.5091, 0.5492, 0.5966, 0.5, 0.5966, 0.5492, 0.5966, 0.5492, 0.5966, 0.5, 0.375, 0.6048, 0.375, 0.5492, 0.375, 0.5492, 0.375, 0.6048, 0.375, 0.6048, 0.375, 0.5492, 0.375, 0.5492, 0.375, 0.6048, 0.375, 0.5, 0.375, 0.5492, 0.375, 0.5492, 0.375, 0.5, 0.5532, 0.1452, 0.5966, 0.1452, 0.5966, 0.2008, 0.5532, 0.2008, 0.625, 0.5, 0.625, 0.5492, 0.625, 0.5492, 0.625, 0.5, 0.5966, 0.5, 0.625, 0.5, 0.625, 0.5492, 0.5966, 0.5492, 0.375, 0.6048, 0.375, 0.5492, 0.375, 0.5492, 0.375, 0.6048, 0.625, 0.5, 0.625, 0.5492, 0.625, 0.5492, 0.625, 0.5, 0.375, 0.6048, 0.375, 0.5492, 0.375, 0.5492, 0.375, 0.6048, 0.375, 0.6048, 0.375, 0.5492, 0.375, 0.5492, 0.375, 0.6048, 0.625, 0.5, 0.625, 0.5492, 0.625, 0.5492, 0.625, 0.5, 0.375, 0.6048, 0.375, 0.5492, 0.375, 0.5492, 0.375, 0.6048, 0.5532, 0.1452, 0.5532, 0.2008, 0.5532, 0.2008, 0.5532, 0.1452, 0.5091, 0.1452, 0.5532, 0.1452, 0.5532, 0.2008, 0.5091, 0.2008, 0.375, 0.25, 0.375, 0.2008, 0.375, 0.2008, 0.375, 0.25, 0.625, 0.5, 0.625, 0.5492, 0.625, 0.5492, 0.625, 0.5, 0.2199, 0.6048, 0.2199, 0.5492, 0.2199, 0.5492, 0.2199, 0.6048, 0.375, 0.5, 0.375, 0.5492, 0.375, 0.5492, 0.375, 0.5, 0.2199, 0.5, 0.375, 0.5, 0.375, 0.5492, 0.2199, 0.5492, 0.2199, 0.6048, 0.2199, 0.5492, 0.2199, 0.5492, 0.2199, 0.6048, 0.2199, 0.5, 0.2199, 0.5492, 0.2199, 0.5492, 0.2199, 0.5, 0.375, 0.1452, 0.375, 0.2008, 0.375, 0.2008, 0.375, 0.1452, 0.125, 0.5, 0.2199, 0.5, 0.2199, 0.5492, 0.125, 0.5492, 0.625, 0.5, 0.7801, 0.5, 0.7801, 0.5492, 0.625, 0.5492, 0.625, 0.25, 0.625, 0.2008, 0.625, 0.2008, 0.625, 0.25, 0.625, 0.6048, 0.625, 0.5492, 0.625, 0.5492, 0.625, 0.6048, 0.7801, 0.5, 0.875, 0.5, 0.875, 0.5492, 0.7801, 0.5492, 0.5966, 0.1452, 0.625, 0.1452, 0.625, 0.2008, 0.5966, 0.2008, 0.625, 0.5, 0.625, 0.5492, 0.625, 0.5492, 0.625, 0.5, 0.375, 0.6048, 0.375, 0.5492, 0.375, 0.5492, 0.375, 0.6048, 0.465, 0.75, 0.42, 0.75, 0.42, 0.75, 0.465, 0.75, 0.375, 0.5, 0.42, 0.5, 0.42, 0.5, 0.375, 0.5, 0.465, 0.5, 0.5091, 0.5, 0.5091, 0.5, 0.465, 0.5, 0.5532, 0.75, 0.5091, 0.75, 0.5091, 0.75, 0.5532, 0.75, 0.42, 0.5, 0.465, 0.5, 0.465, 0.5, 0.42, 0.5, 0.5091, 0.75, 0.465, 0.75, 0.465, 0.75, 0.5091, 0.75, 0.625, 0.75, 0.5966, 0.75, 0.5966, 0.75, 0.625, 0.75, 0.5532, 0.5, 0.5966, 0.5, 0.5966, 0.5, 0.5532, 0.5, 0.5966, 0.5, 0.625, 0.5, 0.625, 0.5, 0.5966, 0.5, 0.375, 0.5492, 0.375, 0.5, 0.375, 0.5, 0.375, 0.5492, 0.42, 0.75, 0.375, 0.75, 0.375, 0.75, 0.42, 0.75, 0.375, 0.5, 0.375, 0.5, 0.375, 0.5, 0.375, 0.5, 0.375, 0.75, 0.375, 0.75, 0.375, 0.75, 0.375, 0.75, 0.625, 0.7112, 0.625, 0.75, 0.625, 0.75, 0.625, 0.7112, 0.5091, 0.5, 0.5532, 0.5, 0.5532, 0.5, 0.5091, 0.5, 0.5966, 0.75, 0.5532, 0.75, 0.5532, 0.75, 0.5966, 0.75, 0.625, 0.6473, 0.625, 0.7112, 0.625, 0.7112, 0.625, 0.6473, 0.375, 0.75, 0.375, 0.7112, 0.375, 0.7112, 0.375, 0.75, 0.5966, 0.0, 0.625, 0.0, 0.625, 0.03881, 0.5966, 0.03881, 0.625, 0.75, 0.625, 0.7112, 0.625, 0.7112, 0.625, 0.75, 0.375, 0.0, 0.375, 0.03881, 0.375, 0.03881, 0.375, 0.0, 0.2199, 0.75, 0.2199, 0.7112, 0.2199, 0.7112, 0.2199, 0.75, 0.2199, 0.75, 0.2199, 0.7112, 0.2199, 0.7112, 0.2199, 0.75, 0.5091, 0.0, 0.5532, 0.0, 0.5532, 0.03881, 0.5091, 0.03881, 0.5532, 0.0, 0.5532, 0.03881, 0.5532, 0.03881, 0.5532, 0.0, 0.375, 0.75, 0.375, 0.7112, 0.375, 0.7112, 0.375, 0.75, 0.375, 0.75, 0.375, 0.7112, 0.375, 0.7112, 0.375, 0.75, 0.375, 0.75, 0.375, 0.7112, 0.375, 0.7112, 0.375, 0.75, 0.375, 0.75, 0.375, 0.7112, 0.375, 0.7112, 0.375, 0.75, 0.5532, 0.0, 0.5966, 0.0, 0.5966, 0.03881, 0.5532, 0.03881, 0.375, 0.75, 0.375, 0.7112, 0.375, 0.7112, 0.375, 0.75, 0.375, 0.75, 0.375, 0.7112, 0.375, 0.7112, 0.375, 0.75, 0.42, 0.0, 0.465, 0.0, 0.465, 0.03881, 0.42, 0.03881, 0.465, 0.0, 0.5091, 0.0, 0.5091, 0.03881, 0.465, 0.03881, 0.375, 0.0, 0.42, 0.0, 0.42, 0.03881, 0.375, 0.03881, 0.375, 0.6473, 0.42, 0.6473, 0.42, 0.7112, 0.375, 0.7112, 0.465, 0.6473, 0.5091, 0.6473, 0.5091, 0.7112, 0.465, 0.7112, 0.42, 0.6473, 0.465, 0.6473, 0.465, 0.7112, 0.42, 0.7112, 0.5966, 0.6473, 0.5966, 0.7112, 0.5966, 0.7112, 0.5966, 0.6473, 0.5532, 0.6473, 0.5966, 0.6473, 0.5966, 0.7112, 0.5532, 0.7112, 0.5091, 0.6473, 0.5532, 0.6473, 0.5532, 0.7112, 0.5091, 0.7112, 0.5966, 0.6473, 0.5966, 0.7112, 0.5966, 0.7112, 0.5966, 0.6473, 0.375, 0.6473, 0.375, 0.7112, 0.375, 0.7112, 0.375, 0.6473, 0.625, 0.6473, 0.625, 0.7112, 0.625, 0.7112, 0.625, 0.6473, 0.5966, 0.6473, 0.625, 0.6473, 0.625, 0.7112, 0.5966, 0.7112, 0.625, 0.6473, 0.625, 0.7112, 0.625, 0.7112, 0.625, 0.6473, 0.625, 0.6473, 0.625, 0.7112, 0.625, 0.7112, 0.625, 0.6473, 0.375, 0.1027, 0.375, 0.03881, 0.375, 0.03881, 0.375, 0.1027, 0.625, 0.6473, 0.625, 0.7112, 0.625, 0.7112, 0.625, 0.6473, 0.375, 0.6473, 0.375, 0.7112, 0.375, 0.7112, 0.375, 0.6473, 0.2199, 0.6473, 0.375, 0.6473, 0.375, 0.7112, 0.2199, 0.7112, 0.2199, 0.6473, 0.2199, 0.7112, 0.2199, 0.7112, 0.2199, 0.6473, 0.125, 0.6473, 0.2199, 0.6473, 0.2199, 0.7112, 0.125, 0.7112, 0.625, 0.6473, 0.7801, 0.6473, 0.7801, 0.7112, 0.625, 0.7112, 0.625, 0.1027, 0.625, 0.03881, 0.625, 0.03881, 0.625, 0.1027, 0.7801, 0.6473, 0.875, 0.6473, 0.875, 0.7112, 0.7801, 0.7112, 0.7801, 0.5492, 0.875, 0.5492, 0.875, 0.6048, 0.7801, 0.6048, 0.625, 0.2008, 0.625, 0.1452, 0.625, 0.1452, 0.625, 0.2008, 0.625, 0.5492, 0.7801, 0.5492, 0.7801, 0.6048, 0.625, 0.6048, 0.125, 0.5492, 0.2199, 0.5492, 0.2199, 0.6048, 0.125, 0.6048, 0.2199, 0.5492, 0.2199, 0.6048, 0.2199, 0.6048, 0.2199, 0.5492, 0.2199, 0.5492, 0.375, 0.5492, 0.375, 0.6048, 0.2199, 0.6048, 0.375, 0.5492, 0.375, 0.6048, 0.375, 0.6048, 0.375, 0.5492, 0.625, 0.5492, 0.625, 0.6048, 0.625, 0.6048, 0.625, 0.5492, 0.375, 0.2008, 0.375, 0.1452, 0.375, 0.1452, 0.375, 0.2008, 0.625, 0.5492, 0.625, 0.6048, 0.625, 0.6048, 0.625, 0.5492, 0.625, 0.5492, 0.625, 0.6048, 0.625, 0.6048, 0.625, 0.5492, 0.5966, 0.5492, 0.625, 0.5492, 0.625, 0.6048, 0.5966, 0.6048, 0.625, 0.5492, 0.625, 0.6048, 0.625, 0.6048, 0.625, 0.5492, 0.375, 0.5492, 0.375, 0.6048, 0.375, 0.6048, 0.375, 0.5492, 0.5966, 0.5492, 0.5966, 0.6048, 0.5966, 0.6048, 0.5966, 0.5492, 0.5091, 0.5492, 0.5532, 0.5492, 0.5532, 0.6048, 0.5091, 0.6048, 0.5532, 0.5492, 0.5966, 0.5492, 0.5966, 0.6048, 0.5532, 0.6048, 0.5966, 0.5492, 0.5966, 0.6048, 0.5966, 0.6048, 0.5966, 0.5492, 0.42, 0.5492, 0.465, 0.5492, 0.465, 0.6048, 0.42, 0.6048, 0.465, 0.5492, 0.5091, 0.5492, 0.5091, 0.6048, 0.465, 0.6048, 0.375, 0.5492, 0.42, 0.5492, 0.42, 0.6048, 0.375, 0.6048, 0.625, 0.5492, 0.625, 0.6048, 0.625, 0.6048, 0.625, 0.5492, 0.375, 0.6473, 0.375, 0.6048, 0.375, 0.6048, 0.375, 0.6473, 0.5966, 0.1027, 0.625, 0.1027, 0.625, 0.1452, 0.5966, 0.1452, 0.625, 0.6473, 0.625, 0.6048, 0.625, 0.6048, 0.625, 0.6473, 0.375, 0.1027, 0.375, 0.1452, 0.375, 0.1452, 0.375, 0.1027, 0.2199, 0.6473, 0.2199, 0.6048, 0.2199, 0.6048, 0.2199, 0.6473, 0.2199, 0.6473, 0.2199, 0.6048, 0.2199, 0.6048, 0.2199, 0.6473, 0.5091, 0.1027, 0.5532, 0.1027, 0.5532, 0.1452, 0.5091, 0.1452, 0.5532, 0.1027, 0.5532, 0.1452, 0.5532, 0.1452, 0.5532, 0.1027, 0.375, 0.6473, 0.375, 0.6048, 0.375, 0.6048, 0.375, 0.6473, 0.375, 0.6473, 0.375, 0.6048, 0.375, 0.6048, 0.375, 0.6473, 0.375, 0.6473, 0.375, 0.6048, 0.375, 0.6048, 0.375, 0.6473, 0.375, 0.6473, 0.375, 0.6048, 0.375, 0.6048, 0.375, 0.6473, 0.5532, 0.1027, 0.5966, 0.1027, 0.5966, 0.1452, 0.5532, 0.1452, 0.375, 0.6473, 0.375, 0.6048, 0.375, 0.6048, 0.375, 0.6473, 0.375, 0.6473, 0.375, 0.6048, 0.375, 0.6048, 0.375, 0.6473, 0.42, 0.1027, 0.465, 0.1027, 0.465, 0.1452, 0.42, 0.1452, 0.465, 0.1027, 0.5091, 0.1027, 0.5091, 0.1452, 0.465, 0.1452, 0.375, 0.1027, 0.42, 0.1027, 0.42, 0.1452, 0.375, 0.1452, 0.375, 0.03881, 0.42, 0.03881, 0.42, 0.1027, 0.375, 0.1027, 0.465, 0.03881, 0.5091, 0.03881, 0.5091, 0.1027, 0.465, 0.1027, 0.42, 0.03881, 0.465, 0.03881, 0.465, 0.1027, 0.42, 0.1027, 0.375, 0.7112, 0.375, 0.6473, 0.375, 0.6473, 0.375, 0.7112, 0.375, 0.7112, 0.375, 0.6473, 0.375, 0.6473, 0.375, 0.7112, 0.5532, 0.03881, 0.5966, 0.03881, 0.5966, 0.1027, 0.5532, 0.1027, 0.375, 0.7112, 0.375, 0.6473, 0.375, 0.6473, 0.375, 0.7112, 0.375, 0.7112, 0.375, 0.6473, 0.375, 0.6473, 0.375, 0.7112, 0.375, 0.7112, 0.375, 0.6473, 0.375, 0.6473, 0.375, 0.7112, 0.375, 0.7112, 0.375, 0.6473, 0.375, 0.6473, 0.375, 0.7112, 0.5532, 0.03881, 0.5532, 0.1027, 0.5532, 0.1027, 0.5532, 0.03881, 0.5091, 0.03881, 0.5532, 0.03881, 0.5532, 0.1027, 0.5091, 0.1027, 0.2199, 0.7112, 0.2199, 0.6473, 0.2199, 0.6473, 0.2199, 0.7112, 0.2199, 0.7112, 0.2199, 0.6473, 0.2199, 0.6473, 0.2199, 0.7112, 0.375, 0.03881, 0.375, 0.1027, 0.375, 0.1027, 0.375, 0.03881, 0.625, 0.7112, 0.625, 0.6473, 0.625, 0.6473, 0.625, 0.7112, 0.5966, 0.03881, 0.625, 0.03881, 0.625, 0.1027, 0.5966, 0.1027, 0.375, 0.7112, 0.375, 0.6473, 0.375, 0.6473, 0.375, 0.7112, 0.7801, 0.6048, 0.875, 0.6048, 0.875, 0.6473, 0.7801, 0.6473, 0.625, 0.1452, 0.625, 0.1027, 0.625, 0.1027, 0.625, 0.1452, 0.625, 0.6048, 0.7801, 0.6048, 0.7801, 0.6473, 0.625, 0.6473, 0.125, 0.6048, 0.2199, 0.6048, 0.2199, 0.6473, 0.125, 0.6473, 0.2199, 0.6048, 0.2199, 0.6473, 0.2199, 0.6473, 0.2199, 0.6048, 0.2199, 0.6048, 0.375, 0.6048, 0.375, 0.6473, 0.2199, 0.6473, 0.375, 0.6048, 0.375, 0.6473, 0.375, 0.6473, 0.375, 0.6048, 0.625, 0.6048, 0.625, 0.6473, 0.625, 0.6473, 0.625, 0.6048, 0.375, 0.1452, 0.375, 0.1027, 0.375, 0.1027, 0.375, 0.1452, 0.625, 0.6048, 0.625, 0.6473, 0.625, 0.6473, 0.625, 0.6048, 0.625, 0.6048, 0.625, 0.6473, 0.625, 0.6473, 0.625, 0.6048, 0.5966, 0.6048, 0.625, 0.6048, 0.625, 0.6473, 0.5966, 0.6473, 0.625, 0.6048, 0.625, 0.6473, 0.625, 0.6473, 0.625, 0.6048, 0.375, 0.6048, 0.375, 0.6473, 0.375, 0.6473, 0.375, 0.6048, 0.5966, 0.6473, 0.5966, 0.6048, 0.5966, 0.6048, 0.5091, 0.6048, 0.5532, 0.6048, 0.5532, 0.6473, 0.5091, 0.6473, 0.5532, 0.6048, 0.5966, 0.6048, 0.5966, 0.6473, 0.5532, 0.6473, 0.5966, 0.6048, 0.5966, 0.6473, 0.5966, 0.6473, 0.5966, 0.6048, 0.42, 0.6048, 0.465, 0.6048, 0.465, 0.6473, 0.42, 0.6473, 0.465, 0.6048, 0.5091, 0.6048, 0.5091, 0.6473, 0.465, 0.6473, 0.375, 0.6048, 0.42, 0.6048, 0.42, 0.6473, 0.375, 0.6473, 0.625, 0.6048, 0.625, 0.6473, 0.625, 0.6473, 0.625, 0.6048, 0.5966, 0.6048, 0.5966, 0.6473, 0.5966, 0.6473, 0.5966, 0.6048, 0.375, 0.7112, 0.375, 0.6473, 0.375, 0.6473, 0.375, 0.7112, 0.375, 0.6473, 0.375, 0.6048, 0.375, 0.6048, 0.375, 0.6473, 0.5966, 0.5492, 0.5966, 0.6048, 0.5966, 0.6048, 0.5966, 0.5492, 0.5966, 0.6473, 0.5966, 0.7112, 0.5966, 0.7112, 0.5966, 0.6473, 0.375, 0.75, 0.375, 0.7112, 0.375, 0.7112, 0.375, 0.75, 0.375, 0.6048, 0.375, 0.5492, 0.375, 0.5492, 0.375, 0.6048, 0.5966, 0.5, 0.5966, 0.5492, 0.5966, 0.5492, 0.5966, 0.5, 0.465, 0.75, 0.42, 0.75, 0.42, 0.75, 0.465, 0.75, 0.375, 0.5, 0.42, 0.5, 0.42, 0.5, 0.375, 0.5, 0.465, 0.5, 0.5091, 0.5, 0.5091, 0.5, 0.465, 0.5, 0.5532, 0.75, 0.5091, 0.75, 0.5091, 0.75, 0.5532, 0.75, 0.5091, 0.75, 0.465, 0.75, 0.465, 0.75, 0.5091, 0.75, 0.42, 0.5, 0.465, 0.5, 0.465, 0.5, 0.42, 0.5, 0.5532, 0.5, 0.5966, 0.5, 0.5966, 0.5, 0.5532, 0.5, 0.5966, 0.7112, 0.5966, 0.75, 0.5966, 0.75, 0.5966, 0.7112, 0.5091, 0.5, 0.5532, 0.5, 0.5532, 0.5, 0.5091, 0.5, 0.375, 0.5492, 0.375, 0.5, 0.375, 0.5, 0.375, 0.5492, 0.375, 0.75, 0.375, 0.75, 0.375, 0.75, 0.375, 0.75, 0.375, 0.5, 0.375, 0.5, 0.375, 0.5, 0.375, 0.5, 0.42, 0.75, 0.375, 0.75, 0.375, 0.75, 0.42, 0.75, 0.5966, 0.75, 0.5532, 0.75, 0.5532, 0.75, 0.5966, 0.75, 0.5966, 0.6048, 0.5966, 0.6473, 0.5966, 0.6473, 0.5966, 0.6048, 0.5966, 0.6473, 0.5966, 0.6473, 0.5966, 0.6473, 0.5966, 0.6048, 0.5966, 0.6473, 0.5966, 0.6473, 0.5966, 0.6048, 0.5966, 0.6048, 0.5966, 0.6048, 0.5966, 0.6473, 0.5966, 0.6473, 0.5966, 0.6048, 0.5966, 0.6473, 0.5966, 0.6473, 0.5966, 0.6473, 0.5966, 0.6048, 0.5966, 0.6048, 0.5966, 0.6473, 0.5966, 0.6048, 0.5966, 0.6048, 0.5966, 0.6048])
me_cube_006.materials.append(mat_main_coating)
me_cube_006.materials.append(mat_orange)
me_cube_006.materials.append(mat_purple_grey)
me_cube_006.update()
me_cube_005 = bpy.data.meshes.new('Cube.005')
me_cube_005.from_pydata([(-0.3354, -0.313, -0.8621), (-0.3969, -0.1663, 0.1562), (-0.3354, 0.313, -0.8621), (-0.3969, 0.1663, 0.1562), (0.4259, -0.313, -0.8375), (-0.1595, -0.1663, 0.179), (0.4259, 0.313, -0.8375), (-0.1595, 0.1663, 0.179), (-0.6255, -0.3605, -1.236), (-0.6255, 0.3605, -1.236), (0.4921, -0.3605, -1.242), (0.4921, 0.3605, -1.242), (-0.4453, -0.313, -0.1309), (-0.4453, 0.313, -0.1309), (0.06627, 0.313, -0.09179), (0.06627, -0.313, -0.09179), (-0.4014, 0.313, -0.4231), (0.21, 0.313, -0.3898), (0.21, -0.313, -0.3898), (-0.4014, -0.313, -0.4231), (-0.3684, 0.313, -0.6426), (0.3179, 0.313, -0.6137), (0.3179, -0.313, -0.6137), (-0.3684, -0.313, -0.6426), (-0.3212, -0.05662, 0.324), (-0.3212, 0.05662, 0.324), (-0.2435, -0.05662, 0.3476), (-0.2435, 0.05662, 0.3476), (-0.3232, -0.008275, 0.4497), (-0.3232, 0.008275, 0.4497), (-0.3118, -0.008275, 0.4531), (-0.3118, 0.008275, 0.4531)], [], [(12, 1, 3, 13), (13, 3, 7, 14), (14, 7, 5, 15), (15, 5, 1, 12), (4, 0, 8, 10), (7, 3, 25, 27), (9, 11, 10, 8), (2, 6, 11, 9), (0, 2, 9, 8), (6, 4, 10, 11), (18, 15, 12, 19), (17, 14, 15, 18), (16, 13, 14, 17), (19, 12, 13, 16), (23, 19, 16, 20), (20, 16, 17, 21), (21, 17, 18, 22), (22, 18, 19, 23), (4, 22, 23, 0), (6, 21, 22, 4), (2, 20, 21, 6), (0, 23, 20, 2), (24, 26, 30, 28), (5, 7, 27, 26), (3, 1, 24, 25), (1, 5, 26, 24), (31, 29, 28, 30), (27, 25, 29, 31), (26, 27, 31, 30), (25, 24, 28, 29)])
_uv = me_cube_005.uv_layers.new(name='UVMap')
_uv.uv.foreach_set('vector', [0.5736, 0.0, 0.625, 0.0, 0.625, 0.25, 0.5736, 0.25, 0.5736, 0.25, 0.625, 0.25, 0.625, 0.5, 0.5736, 0.5, 0.5736, 0.5, 0.625, 0.5, 0.625, 0.75, 0.5736, 0.75, 0.5736, 0.75, 0.625, 0.75, 0.625, 1.0, 0.5736, 1.0, 0.375, 0.75, 0.375, 1.0, 0.375, 1.0, 0.375, 0.75, 0.625, 0.5, 0.625, 0.25, 0.625, 0.25, 0.625, 0.5, 0.125, 0.5, 0.375, 0.5, 0.375, 0.75, 0.125, 0.75, 0.375, 0.25, 0.375, 0.5, 0.375, 0.5, 0.375, 0.25, 0.375, 0.0, 0.375, 0.25, 0.375, 0.25, 0.375, 0.0, 0.375, 0.5, 0.375, 0.75, 0.375, 0.75, 0.375, 0.5, 0.4942, 0.75, 0.5736, 0.75, 0.5736, 1.0, 0.4942, 1.0, 0.4942, 0.5, 0.5736, 0.5, 0.5736, 0.75, 0.4942, 0.75, 0.4942, 0.25, 0.5736, 0.25, 0.5736, 0.5, 0.4942, 0.5, 0.4942, 0.0, 0.5736, 0.0, 0.5736, 0.25, 0.4942, 0.25, 0.4346, 0.0, 0.4942, 0.0, 0.4942, 0.25, 0.4346, 0.25, 0.4346, 0.25, 0.4942, 0.25, 0.4942, 0.5, 0.4346, 0.5, 0.4346, 0.5, 0.4942, 0.5, 0.4942, 0.75, 0.4346, 0.75, 0.4346, 0.75, 0.4942, 0.75, 0.4942, 1.0, 0.4346, 1.0, 0.375, 0.75, 0.4346, 0.75, 0.4346, 1.0, 0.375, 1.0, 0.375, 0.5, 0.4346, 0.5, 0.4346, 0.75, 0.375, 0.75, 0.375, 0.25, 0.4346, 0.25, 0.4346, 0.5, 0.375, 0.5, 0.375, 0.0, 0.4346, 0.0, 0.4346, 0.25, 0.375, 0.25, 0.625, 1.0, 0.625, 0.75, 0.625, 0.75, 0.625, 1.0, 0.625, 0.75, 0.625, 0.5, 0.625, 0.5, 0.625, 0.75, 0.625, 0.25, 0.625, 0.0, 0.625, 0.0, 0.625, 0.25, 0.625, 1.0, 0.625, 0.75, 0.625, 0.75, 0.625, 1.0, 0.625, 0.5, 0.875, 0.5, 0.875, 0.75, 0.625, 0.75, 0.625, 0.5, 0.625, 0.25, 0.625, 0.25, 0.625, 0.5, 0.625, 0.75, 0.625, 0.5, 0.625, 0.5, 0.625, 0.75, 0.625, 0.25, 0.625, 0.0, 0.625, 0.0, 0.625, 0.25])
me_cube_005.materials.append(mat_light_blue)
me_cube_005.update()
me_cube_007 = bpy.data.meshes.new('Cube.007')
me_cube_007.from_pydata([(0.5776, -0.313, 1.256), (0.4216, -0.1663, 0.2476), (0.5776, 0.313, 1.256), (0.4216, 0.1663, 0.2476), (-0.1715, -0.313, 1.393), (0.1847, -0.1663, 0.2757), (-0.1715, 0.313, 1.393), (0.1847, 0.1663, 0.2757), (0.9405, -0.3605, 1.56), (0.9405, 0.3605, 1.56), (-0.1505, -0.3605, 1.802), (-0.1505, 0.3605, 1.802), (0.5298, -0.313, 0.5179), (0.5298, 0.313, 0.5179), (0.02156, 0.313, 0.5882), (0.02156, -0.313, 0.5882), (0.5489, 0.313, 0.8127), (-0.0556, 0.313, 0.91), (-0.0556, -0.313, 0.91), (0.5489, -0.313, 0.8127), (0.5633, 0.313, 1.034), (-0.1136, 0.313, 1.152), (-0.1136, -0.313, 1.152), (0.5633, -0.313, 1.034), (0.312, -0.05662, 0.0997), (0.312, 0.05662, 0.0997), (0.231, -0.05662, 0.09313), (0.231, 0.05662, 0.09313), (0.2872, -0.008275, -0.02355), (0.2872, 0.008275, -0.02355), (0.2753, -0.008275, -0.02451), (0.2753, 0.008275, -0.02451)], [], [(12, 1, 3, 13), (13, 3, 7, 14), (14, 7, 5, 15), (15, 5, 1, 12), (4, 0, 8, 10), (7, 3, 25, 27), (9, 11, 10, 8), (2, 6, 11, 9), (0, 2, 9, 8), (6, 4, 10, 11), (18, 15, 12, 19), (17, 14, 15, 18), (16, 13, 14, 17), (19, 12, 13, 16), (23, 19, 16, 20), (20, 16, 17, 21), (21, 17, 18, 22), (22, 18, 19, 23), (4, 22, 23, 0), (6, 21, 22, 4), (2, 20, 21, 6), (0, 23, 20, 2), (24, 26, 30, 28), (5, 7, 27, 26), (3, 1, 24, 25), (1, 5, 26, 24), (31, 29, 28, 30), (27, 25, 29, 31), (26, 27, 31, 30), (25, 24, 28, 29)])
_uv = me_cube_007.uv_layers.new(name='UVMap')
_uv.uv.foreach_set('vector', [0.5736, 0.0, 0.625, 0.0, 0.625, 0.25, 0.5736, 0.25, 0.5736, 0.25, 0.625, 0.25, 0.625, 0.5, 0.5736, 0.5, 0.5736, 0.5, 0.625, 0.5, 0.625, 0.75, 0.5736, 0.75, 0.5736, 0.75, 0.625, 0.75, 0.625, 1.0, 0.5736, 1.0, 0.375, 0.75, 0.375, 1.0, 0.375, 1.0, 0.375, 0.75, 0.625, 0.5, 0.625, 0.25, 0.625, 0.25, 0.625, 0.5, 0.125, 0.5, 0.375, 0.5, 0.375, 0.75, 0.125, 0.75, 0.375, 0.25, 0.375, 0.5, 0.375, 0.5, 0.375, 0.25, 0.375, 0.0, 0.375, 0.25, 0.375, 0.25, 0.375, 0.0, 0.375, 0.5, 0.375, 0.75, 0.375, 0.75, 0.375, 0.5, 0.4942, 0.75, 0.5736, 0.75, 0.5736, 1.0, 0.4942, 1.0, 0.4942, 0.5, 0.5736, 0.5, 0.5736, 0.75, 0.4942, 0.75, 0.4942, 0.25, 0.5736, 0.25, 0.5736, 0.5, 0.4942, 0.5, 0.4942, 0.0, 0.5736, 0.0, 0.5736, 0.25, 0.4942, 0.25, 0.4346, 0.0, 0.4942, 0.0, 0.4942, 0.25, 0.4346, 0.25, 0.4346, 0.25, 0.4942, 0.25, 0.4942, 0.5, 0.4346, 0.5, 0.4346, 0.5, 0.4942, 0.5, 0.4942, 0.75, 0.4346, 0.75, 0.4346, 0.75, 0.4942, 0.75, 0.4942, 1.0, 0.4346, 1.0, 0.375, 0.75, 0.4346, 0.75, 0.4346, 1.0, 0.375, 1.0, 0.375, 0.5, 0.4346, 0.5, 0.4346, 0.75, 0.375, 0.75, 0.375, 0.25, 0.4346, 0.25, 0.4346, 0.5, 0.375, 0.5, 0.375, 0.0, 0.4346, 0.0, 0.4346, 0.25, 0.375, 0.25, 0.625, 1.0, 0.625, 0.75, 0.625, 0.75, 0.625, 1.0, 0.625, 0.75, 0.625, 0.5, 0.625, 0.5, 0.625, 0.75, 0.625, 0.25, 0.625, 0.0, 0.625, 0.0, 0.625, 0.25, 0.625, 1.0, 0.625, 0.75, 0.625, 0.75, 0.625, 1.0, 0.625, 0.5, 0.875, 0.5, 0.875, 0.75, 0.625, 0.75, 0.625, 0.5, 0.625, 0.25, 0.625, 0.25, 0.625, 0.5, 0.625, 0.75, 0.625, 0.5, 0.625, 0.5, 0.625, 0.75, 0.625, 0.25, 0.625, 0.0, 0.625, 0.0, 0.625, 0.25])
me_cube_007.materials.append(mat_light_blue)
me_cube_007.update()
me_cube_003 = bpy.data.meshes.new('Cube.003')
me_cube_003.from_pydata([(-0.8723, -0.5096, -0.8171), (-0.5204, -0.5096, 0.6619), (-0.8723, 0.5096, -0.8171), (-0.5204, 0.5096, 0.6619), (1.504, -0.5096, -0.6653), (1.745, -0.5096, 0.5342), (1.504, 0.5096, -0.6653), (1.745, 0.5096, 0.5342), (-0.5925, -0.5096, -1.573), (-0.5925, 0.5096, -1.573), (1.608, -0.5096, -1.483), (1.608, 0.5096, -1.483), (-0.6491, -0.5096, -1.764), (-0.6491, 0.5096, -1.764), (1.692, -0.5096, -1.807), (1.692, 0.5096, -1.807), (0.1965, -0.5096, 1.927), (0.1965, 0.5096, 1.927), (2.207, -0.5096, 1.568), (2.207, 0.5096, 1.568), (0.5042, -0.5096, 2.222), (0.5042, 0.5096, 2.222), (2.361, -0.5096, 1.776), (2.361, 0.5096, 1.776), (1.775, -0.5096, 2.414), (1.775, 0.5096, 2.414), (5.114, -0.5096, 1.724), (5.114, 0.5096, 1.724), (1.849, -0.5096, 2.491), (1.849, 0.5096, 2.491), (5.406, -0.5096, 2.123), (5.406, 0.5096, 2.123)], [], [(0, 1, 3, 2), (2, 3, 7, 6), (6, 7, 5, 4), (4, 5, 1, 0), (2, 6, 11, 9), (5, 7, 19, 18), (10, 8, 12, 14), (0, 2, 9, 8), (6, 4, 10, 11), (4, 0, 8, 10), (13, 15, 14, 12), (9, 11, 15, 13), (11, 10, 14, 15), (8, 9, 13, 12), (18, 19, 23, 22), (3, 1, 16, 17), (1, 5, 18, 16), (7, 3, 17, 19), (20, 22, 26, 24), (17, 16, 20, 21), (16, 18, 22, 20), (19, 17, 21, 23), (27, 25, 29, 31), (23, 21, 25, 27), (22, 23, 27, 26), (21, 20, 24, 25), (31, 29, 28, 30), (26, 27, 31, 30), (25, 24, 28, 29), (24, 26, 30, 28)])
_uv = me_cube_003.uv_layers.new(name='UVMap')
_uv.uv.foreach_set('vector', [0.375, 0.0, 0.625, 0.0, 0.625, 0.25, 0.375, 0.25, 0.375, 0.25, 0.625, 0.25, 0.625, 0.5, 0.375, 0.5, 0.375, 0.5, 0.625, 0.5, 0.625, 0.75, 0.375, 0.75, 0.375, 0.75, 0.625, 0.75, 0.625, 1.0, 0.375, 1.0, 0.375, 0.25, 0.375, 0.5, 0.375, 0.5, 0.375, 0.25, 0.625, 0.75, 0.625, 0.5, 0.625, 0.5, 0.625, 0.75, 0.375, 0.75, 0.375, 1.0, 0.375, 1.0, 0.375, 0.75, 0.375, 0.0, 0.375, 0.25, 0.375, 0.25, 0.375, 0.0, 0.375, 0.5, 0.375, 0.75, 0.375, 0.75, 0.375, 0.5, 0.375, 0.75, 0.375, 1.0, 0.375, 1.0, 0.375, 0.75, 0.125, 0.5, 0.375, 0.5, 0.375, 0.75, 0.125, 0.75, 0.375, 0.25, 0.375, 0.5, 0.375, 0.5, 0.375, 0.25, 0.375, 0.5, 0.375, 0.75, 0.375, 0.75, 0.375, 0.5, 0.375, 0.0, 0.375, 0.25, 0.375, 0.25, 0.375, 0.0, 0.625, 0.75, 0.625, 0.5, 0.625, 0.5, 0.625, 0.75, 0.625, 0.25, 0.625, 0.0, 0.625, 0.0, 0.625, 0.25, 0.625, 1.0, 0.625, 0.75, 0.625, 0.75, 0.625, 1.0, 0.625, 0.5, 0.625, 0.25, 0.625, 0.25, 0.625, 0.5, 0.625, 1.0, 0.625, 0.75, 0.625, 0.75, 0.625, 1.0, 0.625, 0.25, 0.625, 0.0, 0.625, 0.0, 0.625, 0.25, 0.625, 1.0, 0.625, 0.75, 0.625, 0.75, 0.625, 1.0, 0.625, 0.5, 0.625, 0.25, 0.625, 0.25, 0.625, 0.5, 0.625, 0.5, 0.625, 0.25, 0.625, 0.25, 0.625, 0.5, 0.625, 0.5, 0.625, 0.25, 0.625, 0.25, 0.625, 0.5, 0.625, 0.75, 0.625, 0.5, 0.625, 0.5, 0.625, 0.75, 0.625, 0.25, 0.625, 0.0, 0.625, 0.0, 0.625, 0.25, 0.625, 0.5, 0.875, 0.5, 0.875, 0.75, 0.625, 0.75, 0.625, 0.75, 0.625, 0.5, 0.625, 0.5, 0.625, 0.75, 0.625, 0.25, 0.625, 0.0, 0.625, 0.0, 0.625, 0.25, 0.625, 1.0, 0.625, 0.75, 0.625, 0.75, 0.625, 1.0])
me_cube_003.materials.append(mat_purple_grey)
me_cube_003.update()
me_cube_004 = bpy.data.meshes.new('Cube.004')
me_cube_004.from_pydata([(-0.8745, -0.4553, -1.005), (-0.8891, -0.4553, -0.9553), (-0.8745, 0.4553, -1.005), (-0.8891, 0.4553, -0.9553), (0.07035, -0.4553, -1.072), (0.0664, -0.4553, -1.003), (0.07035, 0.4553, -1.072), (0.0664, 0.4553, -1.003), (-0.877, -0.4553, -0.7123), (-0.877, 0.4553, -0.7123), (0.07847, -0.4553, -0.7598), (0.07847, 0.4553, -0.7598), (-1.718, -0.4553, -0.9162), (-1.718, 0.4553, -0.9162), (-1.743, -0.4553, -0.6772), (-1.743, 0.4553, -0.6772), (-1.723, -0.4553, -0.994), (-1.723, 0.4553, -0.994), (-1.77, -0.4553, -0.6785), (-1.77, 0.4553, -0.6785), (-2.976, -0.4553, -0.9331), (-2.976, 0.4553, -0.9331), (-2.963, -0.4553, -0.6743), (-2.963, 0.4553, -0.6743), (-3.21, -0.4553, -0.8245), (-3.21, 0.4553, -0.8245), (-3.195, -0.4553, -0.6514), (-3.195, 0.4553, -0.6514), (-3.746, -0.4553, -0.8014), (-3.746, 0.4553, -0.8014), (-3.737, -0.4553, -0.6167), (-3.737, 0.4553, -0.6167), (-3.87, -0.4553, -0.734), (-3.87, 0.4553, -0.734), (-3.793, -0.4553, -0.6112), (-3.793, 0.4553, -0.6112), (0.7609, -0.4553, -1.173), (0.7609, 0.4553, -1.173), (0.8072, -0.4553, -0.8879), (0.8072, 0.4553, -0.8879), (1.047, -0.3816, -1.206), (1.047, 0.3816, -1.206), (1.118, -0.3816, -0.9579), (1.118, 0.3816, -0.9579), (-0.8854, 0.5119, -0.8814), (0.07007, 0.5119, -0.9289), (0.07007, -0.5119, -0.9289), (-0.8854, -0.5119, -0.8814), (-1.725, 0.5119, -0.8435), (-1.725, -0.5119, -0.8435), (-1.737, 0.5119, -0.898), (-1.737, -0.5119, -0.898), (-2.972, 0.5119, -0.8544), (-2.972, -0.5119, -0.8544), (-3.206, 0.5119, -0.7719), (-3.206, -0.5119, -0.7719), (-3.746, 0.5119, -0.7522), (-3.746, -0.5119, -0.7522), (-3.882, 0.4953, -0.6809), (-3.882, -0.4953, -0.6809), (0.775, 0.5119, -1.086), (0.775, -0.5119, -1.086), (1.085, 0.4152, -1.137), (1.085, -0.4152, -1.137), (-0.8802, 0.5208, -0.777), (-0.8802, -0.5208, -0.777), (-1.741, 0.5223, -0.7483), (-1.741, -0.5223, -0.7483), (-1.774, 0.5182, -0.77), (-1.774, -0.5182, -0.77), (-2.964, 0.5205, -0.7438), (-2.964, -0.5205, -0.7438), (-3.197, 0.52, -0.6894), (-3.197, -0.52, -0.6894), (-3.739, 0.5173, -0.6677), (-3.739, -0.5173, -0.6677), (-3.839, 0.4901, -0.6116), (-3.839, -0.4901, -0.6116), (0.07653, 0.5212, -0.8261), (0.07653, -0.5212, -0.8261), (0.7951, 0.5217, -0.9709), (0.7951, -0.5217, -0.9709), (1.108, 0.4201, -1.023), (1.108, -0.4201, -1.023), (-0.8641, -0.2685, -0.3834), (-0.8641, 0.2685, -0.3834), (0.09618, -0.2685, -0.4311), (0.09618, 0.2685, -0.4311), (-1.733, -0.2685, -0.3481), (-1.733, 0.2685, -0.3481), (-1.762, -0.2685, -0.3493), (-1.762, 0.2685, -0.3493), (-2.4, -0.2685, -0.2924), (-2.4, 0.2685, -0.2924), (-2.979, -0.2738, -0.4093), (-2.979, 0.2738, -0.4093), (-3.399, -0.2547, -0.502), (-3.399, 0.2547, -0.502), (-3.626, -0.3016, -0.6112), (-3.626, 0.3016, -0.6112), (0.767, -0.2668, -0.5292), (0.8034, 0.2668, -0.5677), (0.9365, -0.3155, -0.7043), (0.9365, 0.3155, -0.7043), (-0.8722, 0.4172, -0.6174), (-1.738, 0.4172, -0.5822), (-1.766, -0.4172, -0.5835), (-2.958, -0.4172, -0.5793), (-1.738, -0.4172, -0.5822), (-0.8722, -0.4172, -0.6174), (-3.191, -0.4172, -0.5564), (-3.575, -0.4172, -0.564), (-2.958, 0.4172, -0.5793), (-3.191, 0.4172, -0.5564), (-3.575, 0.4172, -0.564), (-3.764, 0.4283, -0.6282), (-1.766, 0.4172, -0.5835), (0.08322, 0.4172, -0.6648), (-3.764, -0.4283, -0.6282), (0.08322, -0.4172, -0.6648), (0.812, -0.4172, -0.7929), (1.1, -0.359, -0.8772), (0.812, 0.4172, -0.7929), (1.1, 0.359, -0.8772), (-1.735, 0.3237, -0.4753), (-2.953, -0.3237, -0.4725), (-0.8671, -0.3237, -0.5106), (-3.464, -0.315, -0.525), (-3.184, 0.327, -0.4886), (-3.677, 0.3486, -0.6175), (0.09137, 0.3237, -0.5582), (0.8241, -0.3226, -0.6898), (1.048, -0.2996, -0.7866), (-0.8671, 0.3237, -0.5106), (-1.764, -0.3237, -0.4766), (-1.735, -0.3237, -0.4753), (-3.184, -0.327, -0.4886), (-2.953, 0.3237, -0.4725), (-3.464, 0.315, -0.525), (-1.764, 0.3237, -0.4766), (-3.677, -0.3486, -0.6175), (0.09137, -0.3237, -0.5582), (0.8241, 0.3226, -0.6898), (1.048, 0.2996, -0.7866), (-2.403, -0.03174, -0.2278), (-2.403, 0.03175, -0.2278), (-2.942, -0.03181, -0.3582), (-2.942, 0.03181, -0.3582), (-3.003, -0.02849, -0.3714), (-3.003, 0.02849, -0.3714), (0.7711, -0.1562, -0.5132), (0.06405, -0.158, -0.3765), (-1.765, -0.158, -0.2935), (-1.795, -0.158, -0.2947), (-0.8961, -0.1579, -0.3287), (-2.375, -0.1579, -0.2546), (0.735, -0.02735, -0.4516), (-1.801, -0.02765, -0.2318), (0.02796, -0.02766, -0.3149), (-1.831, -0.02766, -0.2331), (-0.9322, -0.02765, -0.2671), (-2.327, -0.02765, -0.2281), (-0.9346, 0.02765, -0.2629), (0.0255, 0.02766, -0.3107), (-2.156, 0.02765, -0.2352), (-1.833, 0.02766, -0.2288), (0.7325, 0.02735, -0.4474), (-1.804, 0.02765, -0.2276), (0.06076, 0.158, -0.3709), (-1.798, 0.158, -0.2891), (0.7678, 0.1562, -0.5076), (-1.769, 0.158, -0.2879), (-0.8994, 0.1579, -0.3231), (-2.278, 0.1579, -0.2623), (-2.961, 0.1528, -0.3838), (-3.201, 0.1416, -0.4367), (-2.961, -0.1528, -0.3838), (-2.401, -0.1501, -0.2601), (-3.201, -0.1416, -0.4367), (-2.401, 0.1501, -0.2601), (-0.4021, 0.4553, -1.039), (-0.4113, 0.4553, -0.9791), (-0.4021, -0.4553, -1.039), (-0.4113, -0.4553, -0.9791), (-0.4077, -0.5119, -0.9051), (-0.4077, 0.5119, -0.9051), (-0.4019, -0.521, -0.8015), (-0.4019, 0.521, -0.8015), (0.4204, -0.2677, -0.4785), (0.4379, 0.2677, -0.4971), (0.4354, 0.4172, -0.7267), (0.4354, -0.4172, -0.7267), (0.4454, 0.3231, -0.6218), (0.4454, -0.3231, -0.6218), (0.4057, -0.1571, -0.4426), (0.3696, -0.02751, -0.3809), (0.3671, 0.02751, -0.3767), (0.4024, 0.1571, -0.437), (0.3936, -0.4553, -1.083), (0.3936, 0.4553, -1.083), (0.4022, 0.5119, -1.003), (0.4022, -0.5119, -1.003), (0.4151, -0.5215, -0.8943), (0.4151, 0.5215, -0.8943), (0.6237, 0.4172, -0.7598), (0.6348, 0.3229, -0.6558), (0.5498, 0.02743, -0.412), (0.5851, 0.1567, -0.4723), (0.5937, -0.2672, -0.5039), (0.6206, 0.2672, -0.5324), (0.6237, -0.4172, -0.7598), (0.6348, -0.3229, -0.6558), (0.5884, -0.1567, -0.4779), (0.5523, -0.02743, -0.4163), (0.4429, 0.4553, -0.8238), (0.2607, 0.4553, -0.7918), (0.625, 0.4553, -0.8558), (0.2583, -0.2681, -0.4548), (0.267, 0.2681, -0.4641), (0.2593, -0.4172, -0.6958), (0.2684, -0.3234, -0.59), (0.2349, -0.1575, -0.4096), (0.1988, -0.02758, -0.3479), (0.2593, 0.4172, -0.6958), (0.2684, 0.3234, -0.59), (0.1963, 0.02758, -0.3437), (0.2316, 0.1575, -0.404), (0.23, -0.4553, -1.043), (0.23, 0.4553, -1.043), (0.2361, 0.5119, -0.966), (0.2361, -0.5119, -0.966), (0.2458, -0.5213, -0.8602), (0.2458, 0.5213, -0.8602), (0.5772, -0.4553, -1.128), (0.5772, 0.4553, -1.128), (0.5886, 0.5119, -1.045), (0.5886, -0.5119, -1.045), (0.6051, -0.5216, -0.9326), (0.6051, 0.5216, -0.9326), (-0.1725, 0.4553, -0.9909), (-0.1659, -0.4553, -1.055), (-0.1688, 0.5119, -0.917), (-0.1627, 0.5211, -0.8138), (-0.1659, 0.4553, -1.055), (-0.1725, -0.4553, -0.9909), (-0.1688, -0.5119, -0.917), (-0.1627, -0.5211, -0.8138), (-0.384, 0.2685, -0.4072), (-0.384, -0.2685, -0.4072), (-0.3945, -0.4172, -0.6411), (-0.3945, 0.4172, -0.6411), (-0.3879, -0.3237, -0.5344), (-0.3879, 0.3237, -0.5344), (-0.416, -0.1579, -0.3526), (-0.4521, -0.02765, -0.291), (-0.4546, 0.02765, -0.2868), (-0.4193, 0.1579, -0.347), (-0.1439, 0.2685, -0.4192), (-0.1556, 0.4172, -0.653), (-0.1483, 0.3237, -0.5463), (-0.2145, 0.02765, -0.2987), (-0.1793, 0.158, -0.359), (-0.1439, -0.2685, -0.4192), (-0.1556, -0.4172, -0.653), (-0.1483, -0.3237, -0.5463), (-0.176, -0.158, -0.3646), (-0.2121, -0.02765, -0.3029), (-0.3993, 0.4553, -0.736), (-0.1604, 0.4553, -0.7479), (-1.191, 0.2685, -0.3701), (-1.198, 0.4172, -0.6041), (-1.194, 0.3237, -0.4973), (-1.262, 0.02765, -0.2496), (-1.227, 0.1579, -0.3098), (-0.8706, 0.3882, -0.5842), (-1.765, -0.3882, -0.5504), (-1.737, -0.3882, -0.5491), (-3.189, -0.3892, -0.5354), (-2.956, 0.3882, -0.5462), (-3.541, 0.3855, -0.5519), (-1.765, 0.3882, -0.5504), (-3.737, -0.4036, -0.6249), (0.08575, -0.3882, -0.6318), (0.8157, 0.3878, -0.761), (1.084, 0.3406, -0.8491), (-1.737, 0.3882, -0.5491), (-2.956, -0.3882, -0.5462), (-0.8706, -0.3882, -0.5842), (-3.541, -0.3855, -0.5519), (-3.189, 0.3892, -0.5354), (-3.737, 0.4036, -0.6249), (0.08575, 0.3882, -0.6318), (0.8157, -0.3878, -0.761), (1.084, -0.3406, -0.8491), (0.4385, -0.388, -0.6942), (0.4385, 0.388, -0.6942), (0.6271, 0.3879, -0.7276), (0.6271, -0.3879, -0.7276), (0.2621, -0.3881, -0.663), (0.2621, 0.3881, -0.663), (-0.3925, 0.3882, -0.608), (-0.3925, -0.3882, -0.608), (-0.1534, 0.3882, -0.6199), (-0.1534, -0.3882, -0.6199), (-1.197, 0.3882, -0.571), (-1.417, 0.2685, -0.3609), (-1.423, 0.4172, -0.595), (-1.419, 0.3237, -0.4881), (-1.488, 0.02765, -0.2404), (-1.452, 0.1579, -0.3007), (-1.422, 0.3882, -0.5619), (-0.8745, -0.2185, -1.005), (-0.8891, -0.2185, -0.9553), (0.07035, -0.2185, -1.072), (0.0664, -0.2185, -1.003), (-1.718, -0.2185, -0.9162), (-1.723, -0.2185, -0.994), (-2.976, -0.2185, -0.9331), (-3.21, -0.2185, -0.8245), (-3.746, -0.2185, -0.8014), (-3.87, -0.2185, -0.734), (0.7609, -0.2185, -1.173), (1.047, -0.1832, -1.206), (1.085, -0.1993, -1.137), (-3.882, -0.2377, -0.6809), (1.108, -0.2016, -1.023), (-3.839, -0.2352, -0.6116), (-0.4021, -0.2185, -1.039), (0.3936, -0.2185, -1.083), (0.23, -0.2185, -1.043), (0.5772, -0.2185, -1.128), (-0.1659, -0.2185, -1.055), (-0.8891, 0.1444, -0.9553), (0.07035, 0.1444, -1.072), (-1.718, 0.1444, -0.9162), (-1.723, 0.1444, -0.994), (-2.976, 0.1444, -0.9331), (-3.21, 0.1444, -0.8245), (-3.746, 0.1444, -0.8014), (-3.87, 0.1444, -0.734), (-3.882, 0.1571, -0.6809), (-3.839, 0.1555, -0.6116), (-0.8745, 0.1444, -1.005), (0.0664, 0.1444, -1.003), (0.7609, 0.1444, -1.173), (1.047, 0.1211, -1.206), (1.085, 0.1317, -1.137), (1.108, 0.1333, -1.023), (-0.4021, 0.1444, -1.039), (0.3936, 0.1444, -1.083), (0.23, 0.1444, -1.043), (0.5772, 0.1444, -1.128), (-0.1659, 0.1444, -1.055)], [], [(342, 332, 3, 2), (243, 239, 7, 6), (313, 314, 5, 4), (182, 183, 1, 0), (331, 313, 4, 240), (187, 64, 9, 267), (11, 268, 267, 9, 8, 10), (236, 233, 36, 61), (44, 3, 13, 48), (65, 186, 246, 79, 10, 8), (315, 12, 16, 316), (8, 9, 15, 14), (65, 8, 14, 67), (312, 1, 12, 315), (69, 18, 22, 71), (67, 14, 18, 69), (14, 15, 19, 18), (48, 13, 17, 50), (52, 21, 25, 54), (18, 19, 23, 22), (50, 17, 21, 52), (316, 16, 20, 317), (73, 26, 30, 75), (317, 20, 24, 318), (71, 22, 26, 73), (22, 23, 27, 26), (30, 31, 35, 34), (26, 27, 31, 30), (54, 25, 29, 56), (318, 24, 28, 319), (76, 341, 326, 77, 34, 35), (56, 29, 33, 58), (319, 28, 32, 320), (75, 30, 34, 77), (61, 36, 40, 63), (11, 10, 38, 39, 216, 214, 215), (351, 234, 37, 344), (238, 216, 39, 80), (83, 325, 347, 82, 43, 42), (39, 38, 42, 43), (80, 39, 43, 82), (344, 37, 41, 345), (37, 60, 62, 41), (345, 41, 62, 346), (234, 235, 60, 37), (81, 61, 63, 83), (28, 57, 59, 32), (74, 56, 58, 76), (320, 32, 59, 324), (72, 54, 56, 74), (20, 53, 55, 24), (24, 55, 57, 28), (68, 50, 52, 70), (70, 52, 54, 72), (66, 48, 50, 68), (12, 49, 51, 16), (16, 51, 53, 20), (1, 47, 49, 12), (244, 5, 46, 245), (64, 44, 48, 66), (237, 236, 61, 81), (181, 3, 44, 185), (10, 79, 231, 202, 237, 81, 38), (9, 64, 66, 15), (15, 66, 68, 19), (23, 70, 72, 27), (19, 68, 70, 23), (27, 72, 74, 31), (31, 74, 76, 35), (38, 81, 83, 42), (60, 80, 82, 62), (346, 62, 82, 347), (235, 238, 80, 60), (57, 75, 77, 59), (324, 59, 77, 326), (53, 71, 73, 55), (55, 73, 75, 57), (49, 67, 69, 51), (51, 69, 71, 53), (47, 65, 67, 49), (245, 46, 79, 246), (185, 44, 64, 187), (307, 124, 89, 305), (134, 90, 92, 125), (135, 126, 84, 88), (136, 94, 96, 127), (135, 88, 90, 134), (137, 128, 95, 93), (138, 129, 99, 97), (139, 137, 93, 91), (124, 139, 91, 89), (259, 257, 87, 130), (140, 127, 96, 98), (128, 138, 97, 95), (211, 131, 100, 208), (125, 92, 94, 136), (131, 132, 102, 100), (224, 130, 87, 218), (264, 141, 86, 262), (143, 142, 101, 103), (143, 103, 102, 132), (140, 98, 99, 129), (97, 99, 98, 96), (34, 118, 115, 35), (43, 123, 121, 42), (43, 39, 122, 123), (8, 10, 119, 263, 249, 109), (223, 215, 11, 117), (38, 42, 121, 120), (22, 107, 110, 26), (10, 38, 120, 210, 191, 219, 119), (27, 31, 114, 113), (34, 30, 111, 118), (268, 258, 117, 11), (15, 19, 116, 105), (19, 23, 112, 116), (31, 35, 115, 114), (23, 27, 113, 112), (14, 108, 106, 18), (26, 110, 111, 30), (14, 8, 109, 108), (18, 106, 107, 22), (9, 15, 105, 306, 270, 104), (281, 140, 129, 290), (284, 143, 132, 293), (284, 283, 142, 143), (303, 282, 141, 264), (299, 291, 130, 224), (292, 293, 132, 131), (286, 125, 136, 277), (297, 292, 131, 211), (289, 279, 138, 128), (281, 288, 127, 140), (302, 259, 130, 291), (285, 280, 139, 124), (280, 278, 137, 139), (279, 290, 129, 138), (278, 289, 128, 137), (276, 135, 134, 275), (277, 136, 127, 288), (276, 287, 126, 135), (275, 134, 125, 286), (310, 285, 124, 307), (174, 175, 149, 147), (176, 177, 144, 146), (178, 176, 146, 148), (179, 174, 147, 145), (178, 148, 149, 175), (148, 146, 147, 149), (147, 146, 144, 145), (165, 159, 157, 160, 162, 272, 308, 167), (255, 162, 160, 254), (165, 164, 161, 159), (206, 213, 156, 166), (173, 161, 164), (88, 84, 154, 152), (92, 90, 153, 155), (262, 86, 151, 265), (90, 88, 152, 153), (208, 100, 150, 212), (152, 154, 160, 157), (155, 153, 159, 161), (265, 151, 158, 266), (153, 152, 157, 159), (212, 150, 156, 213), (309, 171, 167, 308), (171, 169, 165, 167), (226, 168, 163, 225), (169, 173, 164, 165), (256, 172, 162, 255), (247, 85, 172, 256), (91, 93, 173, 169), (218, 87, 168, 226), (89, 91, 169, 171), (305, 89, 171, 309), (96, 178, 175, 97), (93, 95, 174, 179), (96, 94, 176, 178), (94, 92, 177, 176), (95, 97, 175, 174), (93, 179, 173), (179, 145, 173), (145, 144, 161, 173), (92, 155, 177), (177, 155, 161, 144), (102, 103, 101, 170, 166, 156, 150, 100), (241, 185, 187, 242), (47, 184, 186, 65), (239, 181, 185, 241), (1, 183, 184, 47), (311, 327, 182, 0), (240, 244, 183, 182), (2, 3, 181, 180), (209, 189, 197, 207), (207, 197, 196, 206), (221, 194, 195, 222), (217, 188, 194, 221), (225, 222, 195, 196), (298, 294, 193, 220), (296, 295, 192, 205), (205, 192, 189, 209), (220, 193, 188, 217), (229, 232, 203, 200), (231, 230, 201, 202), (228, 229, 200, 199), (350, 228, 199, 349), (230, 227, 198, 201), (142, 205, 209, 101), (283, 296, 205, 142), (170, 207, 206, 166), (101, 209, 207, 170), (194, 212, 213, 195), (188, 208, 212, 194), (196, 195, 213, 206), (294, 297, 211, 193), (193, 211, 208, 188), (216, 214, 190, 204), (39, 216, 204, 122), (141, 220, 217, 86), (282, 298, 220, 141), (163, 158, 222, 225), (86, 217, 221, 151), (151, 221, 222, 158), (189, 218, 226, 197), (197, 226, 225, 196), (295, 299, 224, 192), (192, 224, 218, 189), (190, 214, 215, 223), (232, 215, 214, 203), (46, 5, 227, 230), (343, 7, 228, 350), (7, 45, 229, 228), (79, 46, 230, 231), (45, 78, 232, 229), (200, 203, 238, 235), (202, 201, 236, 237), (199, 200, 235, 234), (349, 199, 234, 351), (201, 198, 233, 236), (203, 214, 216, 238), (78, 11, 215, 232), (4, 5, 244, 240), (7, 239, 241, 45), (45, 241, 242, 78), (184, 245, 246, 186), (183, 244, 245, 184), (327, 331, 240, 182), (180, 181, 239, 243), (257, 247, 256, 261), (261, 256, 255, 260), (154, 253, 254, 160), (84, 248, 253, 154), (260, 255, 254, 266), (274, 133, 252, 300), (287, 301, 251, 126), (126, 251, 248, 84), (133, 85, 247, 252), (163, 260, 266, 158), (168, 261, 260, 163), (87, 257, 261, 168), (253, 265, 266, 254), (248, 262, 265, 253), (300, 252, 259, 302), (301, 303, 264, 251), (251, 264, 262, 248), (252, 247, 257, 259), (78, 242, 268, 11), (267, 250, 258, 268), (242, 187, 267, 268), (9, 104, 250, 267), (85, 269, 273, 172), (172, 273, 272, 162), (274, 304, 271, 133), (133, 271, 269, 85), (104, 270, 304, 274), (249, 263, 303, 301), (250, 300, 302, 258), (109, 249, 301, 287), (104, 274, 300, 250), (190, 223, 299, 295), (119, 219, 298, 282), (191, 210, 297, 294), (122, 204, 296, 283), (204, 190, 295, 296), (219, 191, 294, 298), (306, 105, 285, 310), (106, 275, 286, 107), (108, 109, 287, 276), (110, 277, 288, 111), (108, 276, 275, 106), (112, 113, 289, 278), (114, 115, 290, 279), (116, 112, 278, 280), (105, 116, 280, 285), (258, 302, 291, 117), (118, 111, 288, 281), (113, 114, 279, 289), (210, 120, 292, 297), (107, 286, 277, 110), (120, 121, 293, 292), (223, 117, 291, 299), (263, 119, 282, 303), (123, 122, 283, 284), (123, 284, 293, 121), (118, 281, 290, 115), (270, 306, 310, 304), (269, 305, 309, 273), (273, 309, 308, 272), (304, 310, 307, 271), (271, 307, 305, 269), (348, 352, 331, 327), (198, 328, 330, 233), (5, 314, 329, 227), (227, 329, 328, 198), (342, 348, 327, 311), (340, 324, 326, 341), (63, 323, 325, 83), (339, 320, 324, 340), (40, 322, 323, 63), (36, 321, 322, 40), (233, 330, 321, 36), (338, 319, 320, 339), (337, 318, 319, 338), (336, 317, 318, 337), (335, 316, 317, 336), (332, 312, 315, 334), (334, 315, 316, 335), (352, 333, 313, 331), (333, 343, 314, 313), (0, 1, 312, 311), (6, 7, 343, 333), (243, 6, 333, 352), (13, 334, 335, 17), (3, 332, 334, 13), (17, 335, 336, 21), (21, 336, 337, 25), (25, 337, 338, 29), (29, 338, 339, 33), (33, 339, 340, 58), (58, 340, 341, 76), (2, 180, 348, 342), (180, 243, 352, 348), (328, 349, 351, 330), (314, 343, 350, 329), (329, 350, 349, 328), (323, 346, 347, 325), (322, 345, 346, 323), (321, 344, 345, 322), (330, 351, 344, 321), (311, 312, 332, 342)])
me_cube_004.polygons.foreach_set('material_index', [2, 0, 2, 0, 2, 0, 0, 0, 0, 0, 0, 0, 0, 2, 0, 0, 0, 0, 0, 0, 0, 2, 0, 2, 0, 0, 0, 0, 0, 2, 0, 0, 0, 0, 0, 0, 0, 0, 0, 0, 0, 0, 0, 0, 0, 0, 0, 0, 0, 0, 0, 0, 0, 0, 0, 0, 0, 0, 0, 0, 0, 0, 0, 0, 0, 0, 0, 0, 0, 0, 0, 0, 0, 0, 0, 0, 0, 0, 0, 0, 0, 0, 0, 0, 0, 0, 0, 0, 0, 0, 0, 0, 0, 0, 0, 0, 0, 0, 0, 0, 0, 0, 0, 0, 0, 0, 0, 0, 0, 0, 0, 0, 0, 1, 0, 0, 0, 0, 0, 0, 0, 0, 0, 0, 0, 0, 0, 0, 0, 0, 0, 0, 0, 0, 0, 0, 0, 0, 0, 0, 0, 0, 0, 0, 0, 0, 0, 0, 0, 0, 0, 0, 0, 0, 0, 0, 0, 0, 0, 0, 0, 0, 0, 0, 0, 0, 0, 0, 0, 0, 0, 0, 0, 0, 0, 0, 0, 0, 0, 0, 0, 0, 0, 0, 0, 0, 0, 0, 0, 0, 2, 0, 0, 0, 0, 0, 0, 0, 0, 0, 0, 0, 0, 0, 0, 2, 0, 0, 0, 0, 0, 0, 0, 0, 0, 0, 0, 0, 0, 0, 0, 0, 0, 0, 0, 0, 0, 0, 0, 0, 2, 0, 0, 0, 0, 0, 0, 0, 0, 0, 0, 0, 0, 1, 0, 0, 2, 0, 0, 0, 0, 0, 0, 0, 0, 0, 0, 0, 0, 0, 0, 0, 0, 0, 0, 0, 1, 0, 0, 0, 0, 0, 0, 0, 0, 0, 1, 0, 1, 0, 0, 0, 0, 0, 0, 0, 0, 0, 0, 0, 0, 0, 0, 0, 0, 0, 0, 0, 0, 0, 0, 0, 0, 0, 0, 1, 0, 0, 0, 0, 2, 0, 2, 2, 2, 0, 0, 0, 0, 0, 0, 0, 2, 2, 2, 2, 0, 2, 2, 2, 2, 2, 0, 2, 2, 2, 2, 0, 0, 0, 2, 2, 0, 2, 2, 0, 0, 2, 2, 2])
_uv = me_cube_004.uv_layers.new(name='UVMap')
_uv.uv.foreach_set('vector', [0.375, 0.1647, 0.625, 0.1647, 0.625, 0.25, 0.375, 0.25, 0.375, 0.4375, 0.625, 0.4375, 0.625, 0.5, 0.375, 0.5, 0.375, 0.685, 0.625, 0.685, 0.625, 0.75, 0.375, 0.75, 0.375, 0.875, 0.625, 0.875, 0.625, 1.0, 0.375, 1.0, 0.3125, 0.685, 0.375, 0.685, 0.375, 0.75, 0.3125, 0.75, 0.625, 0.375, 0.625, 0.25, 0.625, 0.25, 0.625, 0.375, 0.625, 0.5, 0.6875, 0.5, 0.75, 0.5, 0.875, 0.5, 0.875, 0.75, 0.625, 0.75, 0.625, 0.75, 0.625, 0.75, 0.625, 0.75, 0.625, 0.75, 0.625, 0.25, 0.625, 0.25, 0.625, 0.25, 0.625, 0.25, 0.625, 1.0, 0.625, 0.875, 0.625, 0.8125, 0.625, 0.75, 0.625, 0.75, 0.625, 1.0, 0.625, 0.065, 0.625, 0.0, 0.625, 0.0, 0.625, 0.065, 0.875, 0.75, 0.875, 0.5, 0.875, 0.5, 0.875, 0.75, 0.625, 1.0, 0.625, 1.0, 0.625, 1.0, 0.625, 1.0, 0.625, 0.065, 0.625, 0.0, 0.625, 0.0, 0.625, 0.065, 0.625, 1.0, 0.625, 1.0, 0.625, 1.0, 0.625, 1.0, 0.625, 1.0, 0.625, 1.0, 0.625, 1.0, 0.625, 1.0, 0.875, 0.75, 0.875, 0.5, 0.875, 0.5, 0.875, 0.75, 0.625, 0.25, 0.625, 0.25, 0.625, 0.25, 0.625, 0.25, 0.625, 0.25, 0.625, 0.25, 0.625, 0.25, 0.625, 0.25, 0.875, 0.75, 0.875, 0.5, 0.875, 0.5, 0.875, 0.75, 0.625, 0.25, 0.625, 0.25, 0.625, 0.25, 0.625, 0.25, 0.625, 0.065, 0.625, 0.0, 0.625, 0.0, 0.625, 0.065, 0.625, 1.0, 0.625, 1.0, 0.625, 1.0, 0.625, 1.0, 0.625, 0.065, 0.625, 0.0, 0.625, 0.0, 0.625, 0.065, 0.625, 1.0, 0.625, 1.0, 0.625, 1.0, 0.625, 1.0, 0.875, 0.75, 0.875, 0.5, 0.875, 0.5, 0.875, 0.75, 0.875, 0.75, 0.875, 0.5, 0.875, 0.5, 0.875, 0.75, 0.875, 0.75, 0.875, 0.5, 0.875, 0.5, 0.875, 0.75, 0.625, 0.25, 0.625, 0.25, 0.625, 0.25, 0.625, 0.25, 0.625, 0.065, 0.625, 0.0, 0.625, 0.0, 0.625, 0.065, 0.625, 0.25, 0.625, 0.1647, 0.625, 0.065, 0.625, 0.0, 0.625, 0.0, 0.625, 0.25, 0.625, 0.25, 0.625, 0.25, 0.625, 0.25, 0.625, 0.25, 0.625, 0.065, 0.625, 0.0, 0.625, 0.0, 0.625, 0.065, 0.625, 1.0, 0.625, 1.0, 0.625, 1.0, 0.625, 1.0, 0.625, 0.75, 0.625, 0.75, 0.625, 0.75, 0.625, 0.75, 0.625, 0.5, 0.625, 0.75, 0.625, 0.75, 0.625, 0.5, 0.625, 0.5, 0.625, 0.5, 0.625, 0.5, 0.625, 0.5853, 0.625, 0.5, 0.625, 0.5, 0.625, 0.5853, 0.625, 0.5, 0.625, 0.5, 0.625, 0.5, 0.625, 0.5, 0.625, 0.75, 0.625, 0.685, 0.625, 0.5853, 0.625, 0.5, 0.625, 0.5, 0.625, 0.75, 0.625, 0.5, 0.625, 0.75, 0.625, 0.75, 0.625, 0.5, 0.625, 0.5, 0.625, 0.5, 0.625, 0.5, 0.625, 0.5, 0.625, 0.5853, 0.625, 0.5, 0.625, 0.5, 0.625, 0.5853, 0.625, 0.5, 0.625, 0.5, 0.625, 0.5, 0.625, 0.5, 0.625, 0.5853, 0.625, 0.5, 0.625, 0.5, 0.625, 0.5853, 0.625, 0.5, 0.625, 0.5, 0.625, 0.5, 0.625, 0.5, 0.625, 0.75, 0.625, 0.75, 0.625, 0.75, 0.625, 0.75, 0.625, 1.0, 0.625, 1.0, 0.625, 1.0, 0.625, 1.0, 0.625, 0.25, 0.625, 0.25, 0.625, 0.25, 0.625, 0.25, 0.625, 0.065, 0.625, 0.0, 0.625, 0.0, 0.625, 0.065, 0.625, 0.25, 0.625, 0.25, 0.625, 0.25, 0.625, 0.25, 0.625, 1.0, 0.625, 1.0, 0.625, 1.0, 0.625, 1.0, 0.625, 1.0, 0.625, 1.0, 0.625, 1.0, 0.625, 1.0, 0.625, 0.25, 0.625, 0.25, 0.625, 0.25, 0.625, 0.25, 0.625, 0.25, 0.625, 0.25, 0.625, 0.25, 0.625, 0.25, 0.625, 0.25, 0.625, 0.25, 0.625, 0.25, 0.625, 0.25, 0.625, 1.0, 0.625, 1.0, 0.625, 1.0, 0.625, 1.0, 0.625, 1.0, 0.625, 1.0, 0.625, 1.0, 0.625, 1.0, 0.625, 1.0, 0.625, 1.0, 0.625, 1.0, 0.625, 1.0, 0.625, 0.8125, 0.625, 0.75, 0.625, 0.75, 0.625, 0.8125, 0.625, 0.25, 0.625, 0.25, 0.625, 0.25, 0.625, 0.25, 0.625, 0.75, 0.625, 0.75, 0.625, 0.75, 0.625, 0.75, 0.625, 0.375, 0.625, 0.25, 0.625, 0.25, 0.625, 0.375, 0.625, 0.75, 0.625, 0.75, 0.625, 0.75, 0.625, 0.75, 0.625, 0.75, 0.625, 0.75, 0.625, 0.75, 0.625, 0.25, 0.625, 0.25, 0.625, 0.25, 0.625, 0.25, 0.625, 0.25, 0.625, 0.25, 0.625, 0.25, 0.625, 0.25, 0.625, 0.25, 0.625, 0.25, 0.625, 0.25, 0.625, 0.25, 0.625, 0.25, 0.625, 0.25, 0.625, 0.25, 0.625, 0.25, 0.625, 0.25, 0.625, 0.25, 0.625, 0.25, 0.625, 0.25, 0.625, 0.25, 0.625, 0.25, 0.625, 0.25, 0.625, 0.25, 0.625, 0.75, 0.625, 0.75, 0.625, 0.75, 0.625, 0.75, 0.625, 0.5, 0.625, 0.5, 0.625, 0.5, 0.625, 0.5, 0.625, 0.5853, 0.625, 0.5, 0.625, 0.5, 0.625, 0.5853, 0.625, 0.5, 0.625, 0.5, 0.625, 0.5, 0.625, 0.5, 0.625, 1.0, 0.625, 1.0, 0.625, 1.0, 0.625, 1.0, 0.625, 0.065, 0.625, 0.0, 0.625, 0.0, 0.625, 0.065, 0.625, 1.0, 0.625, 1.0, 0.625, 1.0, 0.625, 1.0, 0.625, 1.0, 0.625, 1.0, 0.625, 1.0, 0.625, 1.0, 0.625, 1.0, 0.625, 1.0, 0.625, 1.0, 0.625, 1.0, 0.625, 1.0, 0.625, 1.0, 0.625, 1.0, 0.625, 1.0, 0.625, 1.0, 0.625, 1.0, 0.625, 1.0, 0.625, 1.0, 0.625, 0.8125, 0.625, 0.75, 0.625, 0.75, 0.625, 0.8125, 0.625, 0.375, 0.625, 0.25, 0.625, 0.25, 0.625, 0.375, 0.875, 0.5, 0.875, 0.5, 0.875, 0.5, 0.875, 0.5, 0.625, 1.0, 0.625, 1.0, 0.625, 1.0, 0.625, 1.0, 0.875, 0.75, 0.875, 0.75, 0.875, 0.75, 0.875, 0.75, 0.625, 1.0, 0.625, 1.0, 0.625, 1.0, 0.625, 1.0, 0.625, 1.0, 0.625, 1.0, 0.625, 1.0, 0.625, 1.0, 0.875, 0.5, 0.875, 0.5, 0.875, 0.5, 0.875, 0.5, 0.875, 0.5, 0.875, 0.5, 0.875, 0.5, 0.875, 0.5, 0.875, 0.5, 0.875, 0.5, 0.875, 0.5, 0.875, 0.5, 0.875, 0.5, 0.875, 0.5, 0.875, 0.5, 0.875, 0.5, 0.625, 0.4375, 0.625, 0.4375, 0.625, 0.5, 0.625, 0.5, 0.875, 0.75, 0.875, 0.75, 0.875, 0.75, 0.875, 0.75, 0.875, 0.5, 0.875, 0.5, 0.875, 0.5, 0.875, 0.5, 0.625, 0.75, 0.625, 0.75, 0.625, 0.75, 0.625, 0.75, 0.625, 1.0, 0.625, 1.0, 0.625, 1.0, 0.625, 1.0, 0.625, 0.75, 0.625, 0.75, 0.625, 0.75, 0.625, 0.75, 0.625, 0.5, 0.625, 0.5, 0.625, 0.5, 0.625, 0.5, 0.6875, 0.75, 0.625, 0.75, 0.625, 0.75, 0.6875, 0.75, 0.625, 0.5, 0.625, 0.5, 0.625, 0.5, 0.625, 0.5, 0.0, 0.0, 0.0, 0.0, 0.0, 0.0, 0.0, 0.0, 0.0, 0.0, 0.0, 0.0, 0.0, 0.0, 0.0, 0.0, 0.875, 0.5, 0.0, 0.0, 0.875, 0.75, 0.875, 0.75, 0.0, 0.0, 0.0, 0.0, 0.0, 0.0, 0.0, 0.0, 0.0, 0.0, 0.0, 0.0, 0.0, 0.0, 0.0, 0.0, 0.625, 0.5, 0.625, 0.5, 0.625, 0.5, 0.625, 0.5, 0.875, 0.75, 0.625, 0.75, 0.625, 0.75, 0.6875, 0.75, 0.75, 0.75, 0.875, 0.75, 0.625, 0.5, 0.625, 0.5, 0.625, 0.5, 0.625, 0.5, 0.625, 0.75, 0.625, 0.75, 0.625, 0.75, 0.625, 0.75, 0.625, 1.0, 0.625, 1.0, 0.625, 1.0, 0.625, 1.0, 0.625, 0.75, 0.625, 0.75, 0.625, 0.75, 0.625, 0.75, 0.625, 0.75, 0.625, 0.75, 0.625, 0.75, 0.875, 0.5, 0.875, 0.5, 0.875, 0.5, 0.875, 0.5, 0.875, 0.75, 0.875, 0.75, 0.875, 0.75, 0.875, 0.75, 0.625, 0.4375, 0.625, 0.4375, 0.625, 0.5, 0.625, 0.5, 0.875, 0.5, 0.875, 0.5, 0.875, 0.5, 0.875, 0.5, 0.875, 0.5, 0.875, 0.5, 0.875, 0.5, 0.875, 0.5, 0.875, 0.5, 0.875, 0.5, 0.875, 0.5, 0.875, 0.5, 0.875, 0.5, 0.875, 0.5, 0.875, 0.5, 0.875, 0.5, 0.625, 1.0, 0.625, 1.0, 0.625, 1.0, 0.625, 1.0, 0.625, 1.0, 0.625, 1.0, 0.625, 1.0, 0.625, 1.0, 0.875, 0.75, 0.875, 0.75, 0.875, 0.75, 0.875, 0.75, 0.625, 1.0, 0.625, 1.0, 0.625, 1.0, 0.625, 1.0, 0.875, 0.5, 0.875, 0.5, 0.875, 0.5, 0.875, 0.5, 0.875, 0.5, 0.875, 0.5, 0.0, 0.0, 0.0, 0.0, 0.0, 0.0, 0.0, 0.0, 0.0, 0.0, 0.0, 0.0, 0.0, 0.0, 0.0, 0.0, 0.625, 0.5, 0.625, 0.5, 0.625, 0.5, 0.625, 0.5, 0.6875, 0.75, 0.625, 0.75, 0.625, 0.75, 0.6875, 0.75, 0.625, 0.5, 0.625, 0.5, 0.625, 0.5, 0.625, 0.5, 0.625, 0.75, 0.625, 0.75, 0.625, 0.75, 0.625, 0.75, 0.625, 1.0, 0.625, 1.0, 0.625, 1.0, 0.625, 1.0, 0.625, 0.75, 0.625, 0.75, 0.625, 0.75, 0.625, 0.75, 0.875, 0.5, 0.875, 0.5, 0.875, 0.5, 0.875, 0.5, 0.875, 0.75, 0.875, 0.75, 0.875, 0.75, 0.875, 0.75, 0.625, 0.4375, 0.625, 0.4375, 0.625, 0.5, 0.625, 0.5, 0.875, 0.5, 0.875, 0.5, 0.875, 0.5, 0.875, 0.5, 0.875, 0.5, 0.875, 0.5, 0.875, 0.5, 0.875, 0.5, 0.875, 0.5, 0.875, 0.5, 0.875, 0.5, 0.875, 0.5, 0.875, 0.5, 0.875, 0.5, 0.875, 0.5, 0.875, 0.5, 0.625, 1.0, 0.625, 1.0, 0.625, 1.0, 0.625, 1.0, 0.625, 1.0, 0.625, 1.0, 0.625, 1.0, 0.625, 1.0, 0.875, 0.75, 0.875, 0.75, 0.875, 0.75, 0.875, 0.75, 0.625, 1.0, 0.625, 1.0, 0.625, 1.0, 0.625, 1.0, 0.875, 0.5, 0.875, 0.5, 0.875, 0.5, 0.875, 0.5, 0.875, 0.5, 0.875, 0.5, 0.875, 0.5, 0.875, 0.5, 0.625, 1.0, 0.625, 1.0, 0.625, 1.0, 0.625, 1.0, 0.625, 1.0, 0.625, 1.0, 0.625, 1.0, 0.625, 1.0, 0.875, 0.5, 0.875, 0.5, 0.875, 0.5, 0.875, 0.5, 0.625, 1.0, 0.625, 1.0, 0.875, 0.5, 0.875, 0.5, 0.625, 1.0, 0.625, 1.0, 0.875, 0.5, 0.875, 0.5, 0.875, 0.5, 0.625, 1.0, 0.625, 1.0, 0.875, 0.5, 0.875, 0.5, 0.625, 1.0, 0.875, 0.75, 0.875, 0.75, 0.875, 0.5, 0.875, 0.5, 0.875, 0.5, 0.875, 0.5, 0.625, 0.375, 0.625, 0.25, 0.875, 0.75, 0.75, 0.75, 0.875, 0.5, 0.875, 0.5, 0.625, 1.0, 0.625, 1.0, 0.625, 0.5, 0.625, 0.75, 0.625, 0.75, 0.625, 0.5, 0.875, 0.5, 0.625, 1.0, 0.875, 0.5, 0.875, 0.75, 0.875, 0.75, 0.875, 0.75, 0.875, 0.75, 0.625, 1.0, 0.625, 1.0, 0.625, 1.0, 0.625, 1.0, 0.6875, 0.75, 0.625, 0.75, 0.625, 0.75, 0.6875, 0.75, 0.625, 1.0, 0.625, 1.0, 0.625, 1.0, 0.625, 1.0, 0.625, 0.75, 0.625, 0.75, 0.625, 0.75, 0.625, 0.75, 0.875, 0.75, 0.875, 0.75, 0.875, 0.75, 0.875, 0.75, 0.625, 1.0, 0.625, 1.0, 0.625, 1.0, 0.625, 1.0, 0.6875, 0.75, 0.625, 0.75, 0.625, 0.75, 0.6875, 0.75, 0.625, 1.0, 0.625, 1.0, 0.625, 1.0, 0.625, 1.0, 0.625, 0.75, 0.625, 0.75, 0.625, 0.75, 0.625, 0.75, 0.875, 0.5, 0.875, 0.5, 0.875, 0.5, 0.875, 0.5, 0.875, 0.5, 0.875, 0.5, 0.875, 0.5, 0.875, 0.5, 0.625, 0.5, 0.625, 0.5, 0.625, 0.5, 0.625, 0.5, 0.875, 0.5, 0.875, 0.5, 0.875, 0.5, 0.875, 0.5, 0.625, 0.375, 0.625, 0.25, 0.625, 0.25, 0.625, 0.375, 0.625, 0.375, 0.625, 0.25, 0.625, 0.25, 0.625, 0.375, 0.875, 0.5, 0.875, 0.5, 0.875, 0.5, 0.875, 0.5, 0.625, 0.5, 0.625, 0.5, 0.625, 0.5, 0.625, 0.5, 0.875, 0.5, 0.875, 0.5, 0.875, 0.5, 0.875, 0.5, 0.875, 0.5, 0.875, 0.5, 0.875, 0.5, 0.875, 0.5, 0.625, 1.0, 0.625, 1.0, 0.875, 0.5, 0.875, 0.5, 0.875, 0.5, 0.875, 0.5, 0.875, 0.5, 0.875, 0.5, 0.625, 1.0, 0.625, 1.0, 0.625, 1.0, 0.625, 1.0, 0.625, 1.0, 0.625, 1.0, 0.625, 1.0, 0.625, 1.0, 0.875, 0.5, 0.875, 0.5, 0.875, 0.5, 0.875, 0.5, 0.875, 0.5, 0.875, 0.5, 0.875, 0.5, 0.875, 0.5, 0.875, 0.5, 0.875, 0.5, 0.875, 0.5, 0.625, 1.0, 0.625, 1.0, 0.875, 0.5, 0.625, 1.0, 0.625, 1.0, 0.625, 1.0, 0.625, 1.0, 0.625, 1.0, 0.625, 1.0, 0.625, 1.0, 0.0, 0.0, 0.0, 0.0, 0.625, 0.5, 0.625, 0.5, 0.625, 0.5, 0.625, 0.75, 0.625, 0.75, 0.625, 0.75, 0.625, 0.4375, 0.625, 0.375, 0.625, 0.375, 0.625, 0.4375, 0.625, 1.0, 0.625, 0.875, 0.625, 0.875, 0.625, 1.0, 0.625, 0.4375, 0.625, 0.375, 0.625, 0.375, 0.625, 0.4375, 0.625, 1.0, 0.625, 0.875, 0.625, 0.875, 0.625, 1.0, 0.125, 0.685, 0.25, 0.685, 0.25, 0.75, 0.125, 0.75, 0.375, 0.8125, 0.625, 0.8125, 0.625, 0.875, 0.375, 0.875, 0.375, 0.25, 0.625, 0.25, 0.625, 0.375, 0.375, 0.375, 0.625, 0.5, 0.625, 0.5, 0.625, 0.5, 0.625, 0.5, 0.625, 0.5, 0.625, 0.5, 0.625, 0.5, 0.625, 0.5, 0.625, 0.75, 0.625, 0.75, 0.625, 0.75, 0.625, 0.75, 0.625, 0.75, 0.625, 0.75, 0.625, 0.75, 0.625, 0.75, 0.625, 0.5, 0.625, 0.75, 0.625, 0.75, 0.625, 0.5, 0.625, 0.75, 0.625, 0.75, 0.625, 0.75, 0.625, 0.75, 0.625, 0.5, 0.625, 0.5, 0.625, 0.5, 0.625, 0.5, 0.625, 0.5, 0.625, 0.5, 0.625, 0.5, 0.625, 0.5, 0.625, 0.75, 0.625, 0.75, 0.625, 0.75, 0.625, 0.75, 0.625, 0.5, 0.625, 0.5, 0.625, 0.5, 0.625, 0.5, 0.625, 0.75, 0.625, 0.75, 0.625, 0.75, 0.625, 0.75, 0.625, 0.5, 0.625, 0.5, 0.625, 0.5, 0.625, 0.5, 0.625, 0.5853, 0.625, 0.5, 0.625, 0.5, 0.625, 0.5853, 0.625, 0.75, 0.625, 0.75, 0.625, 0.75, 0.625, 0.75, 0.625, 0.5, 0.625, 0.5, 0.625, 0.5, 0.625, 0.5, 0.625, 0.5, 0.625, 0.5, 0.625, 0.5, 0.625, 0.5, 0.625, 0.5, 0.625, 0.5, 0.625, 0.5, 0.625, 0.5, 0.625, 0.5, 0.625, 0.5, 0.625, 0.5, 0.625, 0.5, 0.625, 0.75, 0.625, 0.75, 0.625, 0.75, 0.625, 0.75, 0.625, 0.75, 0.625, 0.75, 0.625, 0.75, 0.625, 0.75, 0.625, 0.5, 0.625, 0.75, 0.625, 0.75, 0.625, 0.5, 0.625, 0.75, 0.625, 0.75, 0.625, 0.75, 0.625, 0.75, 0.625, 0.75, 0.625, 0.75, 0.625, 0.75, 0.625, 0.75, 0.625, 0.5, 0.625, 0.5, 0.625, 0.5, 0.625, 0.5, 0.625, 0.5, 0.625, 0.5, 0.625, 0.5, 0.625, 0.5, 0.625, 0.75, 0.625, 0.75, 0.625, 0.75, 0.625, 0.75, 0.625, 0.75, 0.625, 0.75, 0.625, 0.75, 0.625, 0.75, 0.625, 0.5, 0.625, 0.75, 0.625, 0.75, 0.625, 0.5, 0.625, 0.75, 0.625, 0.75, 0.625, 0.75, 0.625, 0.75, 0.625, 0.75, 0.625, 0.75, 0.625, 0.75, 0.625, 0.75, 0.625, 0.5, 0.625, 0.5, 0.625, 0.5, 0.625, 0.5, 0.625, 0.5, 0.625, 0.5, 0.625, 0.5, 0.625, 0.5, 0.625, 0.5, 0.625, 0.5, 0.625, 0.5, 0.625, 0.5, 0.625, 0.5, 0.625, 0.5, 0.625, 0.5, 0.625, 0.5, 0.625, 0.5, 0.625, 0.5, 0.625, 0.5, 0.625, 0.5, 0.625, 0.5, 0.625, 0.5, 0.625, 0.5, 0.625, 0.5, 0.625, 0.75, 0.625, 0.75, 0.625, 0.75, 0.625, 0.75, 0.625, 0.5853, 0.625, 0.5, 0.625, 0.5, 0.625, 0.5853, 0.625, 0.5, 0.625, 0.5, 0.625, 0.5, 0.625, 0.5, 0.625, 0.75, 0.625, 0.75, 0.625, 0.75, 0.625, 0.75, 0.625, 0.5, 0.625, 0.5, 0.625, 0.5, 0.625, 0.5, 0.625, 0.5, 0.625, 0.5, 0.625, 0.5, 0.625, 0.5, 0.625, 0.75, 0.625, 0.75, 0.625, 0.75, 0.625, 0.75, 0.625, 0.5, 0.625, 0.5, 0.625, 0.5, 0.625, 0.5, 0.625, 0.5853, 0.625, 0.5, 0.625, 0.5, 0.625, 0.5853, 0.625, 0.75, 0.625, 0.75, 0.625, 0.75, 0.625, 0.75, 0.625, 0.5, 0.625, 0.5, 0.625, 0.5, 0.625, 0.5, 0.625, 0.5, 0.625, 0.5, 0.625, 0.5, 0.625, 0.5, 0.375, 0.75, 0.625, 0.75, 0.625, 0.8125, 0.375, 0.8125, 0.625, 0.5, 0.625, 0.4375, 0.625, 0.4375, 0.625, 0.5, 0.625, 0.5, 0.625, 0.4375, 0.625, 0.4375, 0.625, 0.5, 0.625, 0.875, 0.625, 0.8125, 0.625, 0.8125, 0.625, 0.875, 0.625, 0.875, 0.625, 0.8125, 0.625, 0.8125, 0.625, 0.875, 0.25, 0.685, 0.3125, 0.685, 0.3125, 0.75, 0.25, 0.75, 0.375, 0.375, 0.625, 0.375, 0.625, 0.4375, 0.375, 0.4375, 0.625, 0.4375, 0.625, 0.375, 0.625, 0.375, 0.625, 0.4375, 0.625, 0.4375, 0.625, 0.375, 0.625, 0.375, 0.625, 0.4375, 0.875, 0.75, 0.75, 0.75, 0.75, 0.75, 0.875, 0.75, 0.875, 0.75, 0.75, 0.75, 0.75, 0.75, 0.875, 0.75, 0.625, 0.4375, 0.625, 0.375, 0.75, 0.75, 0.6875, 0.75, 0.625, 0.25, 0.625, 0.25, 0.625, 0.375, 0.625, 0.375, 0.875, 0.75, 0.75, 0.75, 0.75, 0.75, 0.875, 0.75, 0.875, 0.75, 0.75, 0.75, 0.75, 0.75, 0.875, 0.75, 0.625, 0.25, 0.625, 0.25, 0.625, 0.375, 0.625, 0.375, 0.625, 0.5, 0.625, 0.4375, 0.6875, 0.75, 0.625, 0.75, 0.625, 0.5, 0.625, 0.4375, 0.625, 0.4375, 0.625, 0.5, 0.625, 0.5, 0.625, 0.4375, 0.625, 0.4375, 0.625, 0.5, 0.75, 0.75, 0.6875, 0.75, 0.6875, 0.75, 0.75, 0.75, 0.75, 0.75, 0.6875, 0.75, 0.6875, 0.75, 0.75, 0.75, 0.625, 0.375, 0.625, 0.375, 0.625, 0.4375, 0.625, 0.4375, 0.75, 0.75, 0.6875, 0.75, 0.6875, 0.75, 0.75, 0.75, 0.75, 0.75, 0.6875, 0.75, 0.6875, 0.75, 0.75, 0.75, 0.625, 0.375, 0.625, 0.375, 0.625, 0.4375, 0.625, 0.4375, 0.625, 0.5, 0.625, 0.4375, 0.625, 0.4375, 0.625, 0.5, 0.625, 0.375, 0.625, 0.375, 0.625, 0.4375, 0.625, 0.4375, 0.625, 0.4375, 0.625, 0.375, 0.625, 0.375, 0.625, 0.4375, 0.625, 0.25, 0.625, 0.25, 0.625, 0.375, 0.625, 0.375, 0.875, 0.5, 0.875, 0.5, 0.875, 0.5, 0.875, 0.5, 0.875, 0.5, 0.875, 0.5, 0.875, 0.5, 0.875, 0.5, 0.875, 0.5, 0.875, 0.5, 0.875, 0.5, 0.875, 0.5, 0.875, 0.5, 0.875, 0.5, 0.875, 0.5, 0.875, 0.5, 0.875, 0.5, 0.875, 0.5, 0.875, 0.5, 0.875, 0.5, 0.75, 0.75, 0.6875, 0.75, 0.6875, 0.75, 0.75, 0.75, 0.625, 0.375, 0.625, 0.375, 0.625, 0.4375, 0.625, 0.4375, 0.875, 0.75, 0.75, 0.75, 0.75, 0.75, 0.875, 0.75, 0.625, 0.25, 0.625, 0.25, 0.625, 0.375, 0.625, 0.375, 0.625, 0.5, 0.625, 0.5, 0.625, 0.5, 0.625, 0.5, 0.625, 0.75, 0.625, 0.75, 0.625, 0.75, 0.625, 0.75, 0.625, 0.75, 0.625, 0.75, 0.625, 0.75, 0.625, 0.75, 0.625, 0.5, 0.625, 0.5, 0.625, 0.5, 0.625, 0.5, 0.625, 0.5, 0.625, 0.5, 0.625, 0.5, 0.625, 0.5, 0.625, 0.75, 0.625, 0.75, 0.625, 0.75, 0.625, 0.75, 0.875, 0.5, 0.875, 0.5, 0.875, 0.5, 0.875, 0.5, 0.625, 1.0, 0.625, 1.0, 0.625, 1.0, 0.625, 1.0, 0.875, 0.75, 0.875, 0.75, 0.875, 0.75, 0.875, 0.75, 0.625, 1.0, 0.625, 1.0, 0.625, 1.0, 0.625, 1.0, 0.625, 1.0, 0.625, 1.0, 0.625, 1.0, 0.625, 1.0, 0.875, 0.5, 0.875, 0.5, 0.875, 0.5, 0.875, 0.5, 0.875, 0.5, 0.875, 0.5, 0.875, 0.5, 0.875, 0.5, 0.875, 0.5, 0.875, 0.5, 0.875, 0.5, 0.875, 0.5, 0.875, 0.5, 0.875, 0.5, 0.875, 0.5, 0.875, 0.5, 0.625, 0.4375, 0.625, 0.4375, 0.625, 0.5, 0.625, 0.5, 0.875, 0.75, 0.875, 0.75, 0.875, 0.75, 0.875, 0.75, 0.875, 0.5, 0.875, 0.5, 0.875, 0.5, 0.875, 0.5, 0.625, 0.75, 0.625, 0.75, 0.625, 0.75, 0.625, 0.75, 0.625, 1.0, 0.625, 1.0, 0.625, 1.0, 0.625, 1.0, 0.625, 0.75, 0.625, 0.75, 0.625, 0.75, 0.625, 0.75, 0.625, 0.5, 0.625, 0.5, 0.625, 0.5, 0.625, 0.5, 0.6875, 0.75, 0.625, 0.75, 0.625, 0.75, 0.6875, 0.75, 0.625, 0.5, 0.625, 0.5, 0.625, 0.5, 0.625, 0.5, 0.0, 0.0, 0.0, 0.0, 0.0, 0.0, 0.0, 0.0, 0.0, 0.0, 0.0, 0.0, 0.0, 0.0, 0.0, 0.0, 0.875, 0.5, 0.875, 0.5, 0.875, 0.5, 0.875, 0.5, 0.875, 0.5, 0.875, 0.5, 0.875, 0.5, 0.875, 0.5, 0.875, 0.5, 0.875, 0.5, 0.875, 0.5, 0.875, 0.5, 0.875, 0.5, 0.875, 0.5, 0.875, 0.5, 0.875, 0.5, 0.875, 0.5, 0.875, 0.5, 0.875, 0.5, 0.875, 0.5, 0.25, 0.5853, 0.3125, 0.5853, 0.3125, 0.685, 0.25, 0.685, 0.625, 0.75, 0.625, 0.685, 0.625, 0.685, 0.625, 0.75, 0.625, 0.75, 0.625, 0.685, 0.625, 0.685, 0.625, 0.75, 0.625, 0.75, 0.625, 0.685, 0.625, 0.685, 0.625, 0.75, 0.125, 0.5853, 0.25, 0.5853, 0.25, 0.685, 0.125, 0.685, 0.625, 0.1647, 0.625, 0.065, 0.625, 0.065, 0.625, 0.1647, 0.625, 0.75, 0.625, 0.685, 0.625, 0.685, 0.625, 0.75, 0.625, 0.1647, 0.625, 0.065, 0.625, 0.065, 0.625, 0.1647, 0.625, 0.75, 0.625, 0.685, 0.625, 0.685, 0.625, 0.75, 0.625, 0.75, 0.625, 0.685, 0.625, 0.685, 0.625, 0.75, 0.625, 0.75, 0.625, 0.685, 0.625, 0.685, 0.625, 0.75, 0.625, 0.1647, 0.625, 0.065, 0.625, 0.065, 0.625, 0.1647, 0.625, 0.1647, 0.625, 0.065, 0.625, 0.065, 0.625, 0.1647, 0.625, 0.1647, 0.625, 0.065, 0.625, 0.065, 0.625, 0.1647, 0.625, 0.1647, 0.625, 0.065, 0.625, 0.065, 0.625, 0.1647, 0.625, 0.1647, 0.625, 0.065, 0.625, 0.065, 0.625, 0.1647, 0.625, 0.1647, 0.625, 0.065, 0.625, 0.065, 0.625, 0.1647, 0.3125, 0.5853, 0.375, 0.5853, 0.375, 0.685, 0.3125, 0.685, 0.375, 0.5853, 0.625, 0.5853, 0.625, 0.685, 0.375, 0.685, 0.375, 0.0, 0.625, 0.0, 0.625, 0.065, 0.375, 0.065, 0.375, 0.5, 0.625, 0.5, 0.625, 0.5853, 0.375, 0.5853, 0.3125, 0.5, 0.375, 0.5, 0.375, 0.5853, 0.3125, 0.5853, 0.625, 0.25, 0.625, 0.1647, 0.625, 0.1647, 0.625, 0.25, 0.625, 0.25, 0.625, 0.1647, 0.625, 0.1647, 0.625, 0.25, 0.625, 0.25, 0.625, 0.1647, 0.625, 0.1647, 0.625, 0.25, 0.625, 0.25, 0.625, 0.1647, 0.625, 0.1647, 0.625, 0.25, 0.625, 0.25, 0.625, 0.1647, 0.625, 0.1647, 0.625, 0.25, 0.625, 0.25, 0.625, 0.1647, 0.625, 0.1647, 0.625, 0.25, 0.625, 0.25, 0.625, 0.1647, 0.625, 0.1647, 0.625, 0.25, 0.625, 0.25, 0.625, 0.1647, 0.625, 0.1647, 0.625, 0.25, 0.125, 0.5, 0.25, 0.5, 0.25, 0.5853, 0.125, 0.5853, 0.25, 0.5, 0.3125, 0.5, 0.3125, 0.5853, 0.25, 0.5853, 0.625, 0.685, 0.625, 0.5853, 0.625, 0.5853, 0.625, 0.685, 0.625, 0.685, 0.625, 0.5853, 0.625, 0.5853, 0.625, 0.685, 0.625, 0.685, 0.625, 0.5853, 0.625, 0.5853, 0.625, 0.685, 0.625, 0.685, 0.625, 0.5853, 0.625, 0.5853, 0.625, 0.685, 0.625, 0.685, 0.625, 0.5853, 0.625, 0.5853, 0.625, 0.685, 0.625, 0.685, 0.625, 0.5853, 0.625, 0.5853, 0.625, 0.685, 0.625, 0.685, 0.625, 0.5853, 0.625, 0.5853, 0.625, 0.685, 0.375, 0.065, 0.625, 0.065, 0.625, 0.1647, 0.375, 0.1647])
me_cube_004.materials.append(mat_main_coating)
me_cube_004.materials.append(mat_purple)
me_cube_004.materials.append(mat_purple_grey)
me_cube_004.update()

# ---- objects
ob_bottom = bpy.data.objects.new('Bottom', me_cube_006)
ob_cube_001 = bpy.data.objects.new('Cube.001', me_cube_005)
ob_cube_002 = bpy.data.objects.new('Cube.002', me_cube_007)
ob_grip = bpy.data.objects.new('Grip', me_cube_003)
ob_top = bpy.data.objects.new('Top', me_cube_004)

# ---- transforms, parenting, visibility, modifiers, constraints
ob_bottom.location = (0.07448, 9.468e-08, -0.7047)
ob_bottom.scale = (0.2333, 0.2333, 0.2333)
ob_cube_001.location = (2.248, 3.057e-08, -0.2275)
ob_cube_001.scale = (0.1601, 0.1601, 0.1601)
ob_cube_002.location = (2.248, 3.057e-08, 0.1776)
ob_cube_002.rotation_euler = (0.0, -0.2862, 3.142)
ob_cube_002.scale = (0.1601, 0.1601, 0.1601)
ob_grip.location = (0.0, 0.0, 0.0)
ob_grip.scale = (0.2653, 0.2653, 0.2653)
ob_top.location = (1.364, -2.193e-07, 1.632)
ob_top.hide_render = True

# ---- collection membership
col_collection.objects.link(ob_bottom)
col_collection.objects.link(ob_cube_001)
col_collection.objects.link(ob_cube_002)
col_collection.objects.link(ob_grip)
col_collection.objects.link(ob_top)

# ---- scene / render settings (as saved in the file)
scene.frame_start = 1; scene.frame_end = 250; scene.frame_set(127)
scene.render.engine = 'BLENDER_EEVEE_NEXT'
scene.cycles.sampling_pattern = 'TABULATED_SOBOL'
scene.cycles.use_light_tree = False
scene.view_settings.view_transform = 'Filmic'
bpy.context.view_layer.update()

# ---- added for rendering (the .blend has no active camera and no usable light): camera, sun
cam_auto = bpy.data.cameras.new('AutoCamera')
cam_auto.lens = 50.0
cam_auto.sensor_width = 36.0
cam_auto.clip_end = 1000.0
ob_auto_camera = bpy.data.objects.new('AutoCamera', cam_auto)
scene.collection.objects.link(ob_auto_camera)
ob_auto_camera.location = (4.64017, -4.95899, 2.94201)
ob_auto_camera.rotation_euler = (1.09748, -7.21219e-08, 0.694738)
scene.camera = ob_auto_camera
light_auto_sun = bpy.data.lights.new('AutoSun', 'SUN')
light_auto_sun.energy = 3.0
light_auto_sun.angle = 0.0523599
ob_auto_sun = bpy.data.objects.new('AutoSun', light_auto_sun)
scene.collection.objects.link(ob_auto_sun)
ob_auto_sun.rotation_euler = (0.872665, 0.174533, 0.523599)
bpy.context.view_layer.update()
